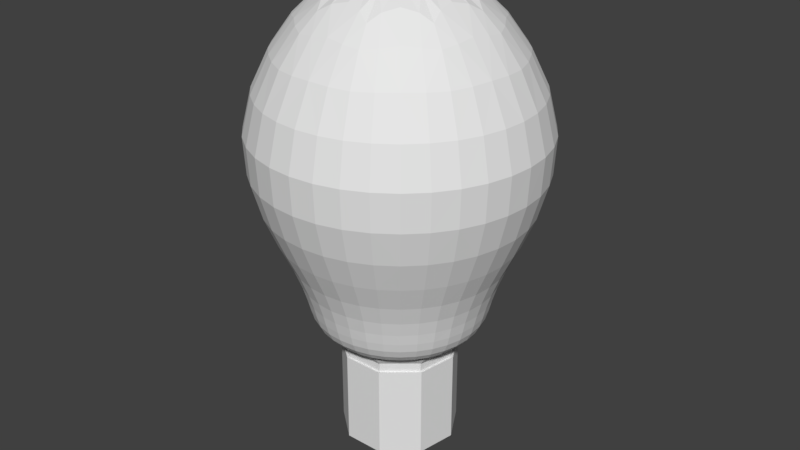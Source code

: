 # Source: Lightbulb.blend  (saved by Blender 2.78.0; exported with 4.5.12 LTS)
import bpy
from mathutils import Matrix  # noqa: F401  (used for matrix-valued properties, if any)

bpy.ops.wm.read_factory_settings(use_empty=True)
scene = bpy.context.scene
scene.name = 'Scene'

# ---- collections
col_collection_1 = bpy.data.collections.new('Collection 1'); scene.collection.children.link(col_collection_1)

# ---- world
world_world = bpy.data.worlds.new('World'); scene.world = world_world
world_world.color = (0.05088, 0.05088, 0.05088)
world_world.use_sun_shadow = False
world_world.sun_shadow_jitter_overblur = 0.0
world_world.cycles.sampling_method = 'MANUAL'

# ---- meshes
me_cylinder_001 = bpy.data.meshes.new('Cylinder.001')
me_cylinder_001.from_pydata([(0.5678, 1.56, 3.077), (0.2868, 1.644, 3.07), (0.4527, 1.244, 3.522), (0.8371, 1.444, 3.07), (0.6562, 1.803, 2.553), (0.333, 1.89, 2.553), (0.2245, 1.339, 3.493), (0.6885, 1.17, 3.493), (0.9599, 1.662, 2.553), (1.438, 0.83, 3.077), (1.277, 1.075, 3.07), (1.146, 0.6618, 3.522), (1.569, 0.5679, 3.07), (1.662, 0.9593, 2.553), (1.47, 1.234, 2.553), (1.032, 0.8812, 3.493), (1.279, 0.4535, 3.493), (1.804, 0.6561, 2.553), (1.635, -0.2883, 3.077), (1.669, 0.003077, 3.07), (1.303, -0.2298, 3.522), (1.567, -0.5737, 3.07), (1.889, -0.3332, 2.553), (1.919, 0.000327, 2.553), (1.357, 0.0114, 3.493), (1.272, -0.4749, 3.493), (1.803, -0.6567, 2.553), (1.067, -1.272, 3.077), (1.28, -1.07, 3.07), (0.8508, -1.014, 3.522), (0.8318, -1.447, 3.07), (1.233, -1.47, 2.553), (1.47, -1.233, 2.553), (1.047, -0.8637, 3.493), (0.6688, -1.181, 3.493), (0.9594, -1.662, 2.553), (-3.002e-07, -1.66, 3.077), (0.2928, -1.643, 3.07), (-2.496e-07, -1.324, 3.522), (-0.2928, -1.643, 3.07), (-3.502e-07, -1.919, 2.553), (0.3336, -1.89, 2.553), (0.2469, -1.335, 3.493), (-0.2469, -1.335, 3.493), (-0.3336, -1.89, 2.553), (-1.067, -1.272, 3.077), (-0.8318, -1.447, 3.07), (-0.8508, -1.014, 3.522), (-1.28, -1.07, 3.07), (-1.233, -1.47, 2.553), (-0.9594, -1.662, 2.553), (-0.6688, -1.181, 3.493), (-1.047, -0.8637, 3.493), (-1.47, -1.233, 2.553), (-1.635, -0.2883, 3.077), (-1.567, -0.5737, 3.07), (-1.303, -0.2298, 3.522), (-1.669, 0.003078, 3.07), (-1.889, -0.3332, 2.553), (-1.803, -0.6567, 2.553), (-1.272, -0.4749, 3.493), (-1.357, 0.0114, 3.493), (-1.919, 0.0003272, 2.553), (-5.225e-08, -2.999e-08, 4.21), (0.1917, 0.5266, 4.064), (-0.1917, 0.5266, 4.064), (-0.4853, 0.2802, 4.064), (-0.5519, -0.09731, 4.064), (-0.3602, -0.4293, 4.064), (-1.341e-07, -0.5604, 4.064), (0.3602, -0.4293, 4.064), (0.5519, -0.09731, 4.064), (0.4853, 0.2802, 4.064), (0.4585, 0.5464, 3.999), (-2.98e-08, 0.7133, 3.999), (-0.4585, 0.5464, 3.999), (-0.7025, 0.1239, 3.999), (-0.6178, -0.3567, 3.999), (-0.244, -0.6703, 3.999), (0.244, -0.6703, 3.999), (0.6178, -0.3567, 3.999), (0.7025, 0.1239, 3.999), (-1.438, 0.83, 3.077), (-1.569, 0.5679, 3.07), (-1.146, 0.6618, 3.522), (-1.277, 1.075, 3.07), (-1.662, 0.9593, 2.553), (-1.804, 0.6561, 2.553), (-1.279, 0.4535, 3.493), (-1.032, 0.8812, 3.493), (-1.47, 1.234, 2.553), (-0.5678, 1.56, 3.077), (-0.8371, 1.444, 3.07), (-0.4527, 1.244, 3.522), (-0.2868, 1.644, 3.07), (-0.6562, 1.803, 2.553), (-0.9599, 1.662, 2.553), (-0.6885, 1.17, 3.493), (-0.2245, 1.339, 3.493), (-0.333, 1.89, 2.553), (-6.144e-08, -1.84e-08, -1.148), (0.1572, 0.432, -1.121), (0.3981, 0.2298, -1.121), (0.4527, -0.07983, -1.121), (0.2955, -0.3521, -1.121), (-1.267e-07, -0.4597, -1.121), (-0.2955, -0.3521, -1.121), (-0.4527, -0.07983, -1.121), (-0.3981, 0.2298, -1.121), (-0.1572, 0.432, -1.121), (-3.725e-08, 0.5778, -1.109), (0.3714, 0.4426, -1.109), (0.569, 0.1003, -1.109), (0.5004, -0.2889, -1.109), (0.1976, -0.543, -1.109), (-0.1976, -0.543, -1.109), (-0.5004, -0.2889, -1.109), (-0.569, 0.1003, -1.109), (-0.3714, 0.4426, -1.109), (-0.6446, 1.771, 0.9547), (-0.9431, 1.633, 0.9547), (-0.6922, 1.902, 1.46), (-0.3271, 1.857, 0.9547), (-0.5801, 1.594, 0.5028), (-0.8486, 1.469, 0.5028), (-1.013, 1.753, 1.46), (-0.3512, 1.994, 1.46), (-0.2944, 1.671, 0.5028), (-1.632, 0.9424, 0.9547), (-1.772, 0.6446, 0.9547), (-1.753, 1.012, 1.46), (-1.444, 1.212, 0.9547), (-1.469, 0.848, 0.5028), (-1.595, 0.5801, 0.5028), (-1.903, 0.6922, 1.46), (-1.551, 1.302, 1.46), (-1.3, 1.091, 0.5028), (-1.856, -0.3273, 0.9547), (-1.772, -0.6452, 0.9547), (-1.993, -0.3514, 1.46), (-1.886, 0.0003214, 0.9547), (-1.67, -0.2945, 0.5028), (-1.594, -0.5806, 0.5028), (-1.902, -0.6928, 1.46), (-2.025, 0.0003452, 1.46), (-1.697, 0.0002893, 0.5028), (-1.212, -1.444, 0.9547), (-0.9425, -1.633, 0.9547), (-1.301, -1.55, 1.46), (-1.445, -1.212, 0.9547), (-1.09, -1.299, 0.5028), (-0.8481, -1.47, 0.5028), (-1.012, -1.754, 1.46), (-1.551, -1.301, 1.46), (-1.3, -1.09, 0.5028), (-3.547e-07, -1.885, 0.9547), (0.3277, -1.857, 0.9547), (-3.725e-07, -2.024, 1.46), (-0.3277, -1.857, 0.9547), (-3.204e-07, -1.696, 0.5028), (0.2949, -1.671, 0.5028), (0.3519, -1.994, 1.46), (-0.3519, -1.994, 1.46), (-0.2949, -1.671, 0.5028), (1.212, -1.444, 0.9547), (1.445, -1.212, 0.9547), (1.301, -1.55, 1.46), (0.9425, -1.633, 0.9547), (1.09, -1.299, 0.5028), (1.3, -1.09, 0.5028), (1.551, -1.301, 1.46), (1.012, -1.754, 1.46), (0.8481, -1.47, 0.5028), (1.856, -0.3273, 0.9547), (1.886, 0.0003213, 0.9547), (1.993, -0.3514, 1.46), (1.772, -0.6452, 0.9547), (1.67, -0.2945, 0.5028), (1.697, 0.0002891, 0.5028), (2.025, 0.000345, 1.46), (1.902, -0.6928, 1.46), (1.594, -0.5806, 0.5028), (1.632, 0.9424, 0.9547), (1.444, 1.212, 0.9547), (1.753, 1.012, 1.46), (1.772, 0.6446, 0.9547), (1.469, 0.848, 0.5028), (1.3, 1.091, 0.5028), (1.551, 1.302, 1.46), (1.903, 0.6922, 1.46), (1.595, 0.5801, 0.5028), (0.6446, 1.771, 0.9547), (0.3271, 1.857, 0.9547), (0.6922, 1.902, 1.46), (0.9431, 1.633, 0.9547), (0.5801, 1.594, 0.5028), (0.2944, 1.671, 0.5028), (0.3512, 1.994, 1.46), (1.013, 1.753, 1.46), (0.8486, 1.469, 0.5028), (0.4575, 1.257, -0.388), (0.2321, 1.318, -0.388), (0.4803, 1.32, -0.1681), (0.6693, 1.159, -0.388), (0.4427, 1.216, -0.5571), (0.2246, 1.275, -0.5571), (0.2437, 1.384, -0.1681), (0.7026, 1.216, -0.1681), (0.6476, 1.121, -0.5571), (1.158, 0.6688, -0.388), (1.025, 0.8603, -0.388), (1.216, 0.7021, -0.1681), (1.258, 0.4575, -0.388), (1.121, 0.6472, -0.5571), (0.9918, 0.8325, -0.5571), (1.076, 0.9032, -0.1681), (1.32, 0.4803, -0.1681), (1.217, 0.4427, -0.5571), (1.317, -0.2323, -0.388), (1.338, 0.000228, -0.388), (1.383, -0.2439, -0.1681), (1.257, -0.4579, -0.388), (1.275, -0.2248, -0.5571), (1.295, 0.0002206, -0.5571), (1.405, 0.0002394, -0.1681), (1.32, -0.4807, -0.1681), (1.217, -0.4431, -0.5571), (0.8598, -1.025, -0.388), (1.025, -0.86, -0.388), (0.9027, -1.076, -0.1681), (0.6689, -1.159, -0.388), (0.832, -0.9915, -0.5571), (0.992, -0.8321, -0.5571), (1.076, -0.9028, -0.1681), (0.7022, -1.217, -0.1681), (0.6472, -1.121, -0.5571), (-2.502e-07, -1.338, -0.388), (0.2326, -1.318, -0.388), (-2.645e-07, -1.404, -0.1681), (-0.2326, -1.318, -0.388), (-2.459e-07, -1.294, -0.5571), (0.2251, -1.275, -0.5571), (0.2442, -1.383, -0.1681), (-0.2442, -1.383, -0.1681), (-0.2251, -1.275, -0.5571), (-0.8598, -1.025, -0.388), (-0.6689, -1.159, -0.388), (-0.9027, -1.076, -0.1681), (-1.025, -0.86, -0.388), (-0.832, -0.9915, -0.5571), (-0.6472, -1.121, -0.5571), (-0.7022, -1.217, -0.1681), (-1.076, -0.9028, -0.1681), (-0.992, -0.8321, -0.5571), (-1.317, -0.2323, -0.388), (-1.257, -0.4579, -0.388), (-1.383, -0.2439, -0.1681), (-1.338, 0.0002281, -0.388), (-1.275, -0.2248, -0.5571), (-1.217, -0.4431, -0.5571), (-1.32, -0.4807, -0.1681), (-1.405, 0.0002395, -0.1681), (-1.295, 0.0002207, -0.5571), (-1.158, 0.6688, -0.388), (-1.258, 0.4575, -0.388), (-1.216, 0.7021, -0.1681), (-1.025, 0.8603, -0.388), (-1.121, 0.6472, -0.5571), (-1.217, 0.4427, -0.5571), (-1.32, 0.4803, -0.1681), (-1.076, 0.9032, -0.1681), (-0.9918, 0.8325, -0.5571), (-0.4575, 1.257, -0.388), (-0.6693, 1.159, -0.388), (-0.4803, 1.32, -0.1681), (-0.2321, 1.318, -0.388), (-0.4427, 1.216, -0.5571), (-0.6476, 1.121, -0.5571), (-0.7026, 1.216, -0.1681), (-0.2437, 1.384, -0.1681), (-0.2246, 1.275, -0.5571), (-0.3732, 1.025, -0.931), (-0.5496, 0.9485, -0.9297), (-0.4067, 1.117, -0.8214), (-0.1887, 1.08, -0.9297), (-0.3233, 0.8883, -1.019), (-0.4875, 0.8316, -1.013), (-0.5949, 1.03, -0.8214), (-0.2063, 1.171, -0.8214), (-0.1612, 0.9504, -1.013), (-0.945, 0.5456, -0.931), (-1.031, 0.3733, -0.9297), (-1.03, 0.5945, -0.8214), (-0.8386, 0.706, -0.9297), (-0.8186, 0.4726, -1.019), (-0.908, 0.3237, -1.013), (-1.118, 0.4066, -0.8214), (-0.9111, 0.7647, -0.8214), (-0.7343, 0.6245, -1.013), (-1.075, -0.1895, -0.931), (-1.03, -0.3766, -0.9297), (-1.171, -0.2065, -0.8214), (-1.096, 0.001729, -0.9297), (-0.9309, -0.1641, -1.019), (-0.9036, -0.3356, -1.013), (-1.118, -0.407, -0.8214), (-1.189, 0.0002028, -0.8214), (-0.9639, 0.006332, -1.013), (-0.7014, -0.8359, -0.931), (-0.5466, -0.9502, -0.9297), (-0.7643, -0.9108, -0.8214), (-0.8409, -0.7033, -0.9297), (-0.6076, -0.7241, -1.019), (-0.4765, -0.838, -1.013), (-0.5946, -1.03, -0.8214), (-0.9113, -0.7644, -0.8214), (-0.7425, -0.6148, -1.013), (-2.229e-07, -1.091, -0.931), (0.1921, -1.079, -0.9297), (-2.347e-07, -1.189, -0.8214), (-0.1921, -1.079, -0.9297), (-2.012e-07, -0.9453, -1.019), (0.1736, -0.9482, -1.013), (0.2067, -1.171, -0.8214), (-0.2067, -1.171, -0.8214), (-0.1736, -0.9482, -1.013), (0.7014, -0.8359, -0.931), (0.8409, -0.7033, -0.9297), (0.7643, -0.9108, -0.8214), (0.5466, -0.9502, -0.9297), (0.6076, -0.7241, -1.019), (0.7425, -0.6148, -1.013), (0.9113, -0.7644, -0.8214), (0.5946, -1.03, -0.8214), (0.4765, -0.838, -1.013), (1.075, -0.1895, -0.931), (1.096, 0.001729, -0.9297), (1.171, -0.2065, -0.8214), (1.03, -0.3766, -0.9297), (0.9309, -0.1641, -1.019), (0.9639, 0.006332, -1.013), (1.189, 0.0002027, -0.8214), (1.118, -0.407, -0.8214), (0.9036, -0.3356, -1.013), (0.945, 0.5456, -0.931), (0.8386, 0.706, -0.9297), (1.03, 0.5945, -0.8214), (1.031, 0.3733, -0.9297), (0.8186, 0.4726, -1.019), (0.7343, 0.6245, -1.013), (0.9111, 0.7647, -0.8214), (1.118, 0.4066, -0.8214), (0.908, 0.3237, -1.013), (0.3732, 1.025, -0.931), (0.1887, 1.08, -0.9297), (0.4067, 1.117, -0.8214), (0.5496, 0.9485, -0.9297), (0.3233, 0.8883, -1.019), (0.1612, 0.9504, -1.013), (0.2063, 1.171, -0.8214), (0.5949, 1.03, -0.8214), (0.4875, 0.8316, -1.013), (0.1047, 0.783, -1.073), (0.2527, 0.6943, -1.082), (0.4231, 0.6671, -1.073), (0.5502, 0.8629, 3.809), (0.3232, 0.8881, 3.86), (0.1331, 1.015, 3.809), (-7.451e-09, 1.92, 2.553), (-9.313e-10, 1.678, 3.063), (-7.451e-09, 1.391, 3.465), (0.765, 0.9117, -0.8214), (0.708, 0.8438, -0.9284), (0.6318, 0.7529, -1.008), (0.5835, 0.5326, -1.073), (0.6399, 0.3694, -1.082), (0.753, 0.239, -1.073), (0.9762, 0.3073, 3.809), (0.8185, 0.4726, 3.86), (0.7542, 0.6917, 3.809), (1.172, 0.2067, -0.8214), (1.085, 0.1913, -0.9284), (0.9679, 0.1707, -1.008), (0.7893, 0.0329, -1.073), (0.7276, -0.1283, -1.082), (0.7305, -0.3009, -1.073), (0.9453, -0.392, 3.809), (0.9308, -0.1641, 3.86), (1.022, 0.04508, 3.809), (1.031, -0.5951, -0.8214), (0.9539, -0.5507, -0.9284), (0.8512, -0.4914, -1.008), (0.6258, -0.4822, -1.073), (0.4749, -0.566, -1.082), (0.3662, -0.7, -1.073), (0.4722, -0.908, 3.809), (0.6075, -0.724, 3.86), (0.8122, -0.6227, 3.809), (0.4071, -1.118, -0.8214), (0.3767, -1.035, -0.9284), (0.3361, -0.9236, -1.008), (0.1695, -0.7716, -1.073), (-1.662e-07, -0.7388, -1.082), (-0.1695, -0.7716, -1.073), (-0.2219, -0.999, 3.809), (-1.943e-07, -0.9451, 3.86), (0.2219, -0.999, 3.809), (-0.4071, -1.118, -0.8214), (-0.3767, -1.035, -0.9284), (-0.3361, -0.9236, -1.008), (-0.3662, -0.7, -1.073), (-0.4749, -0.566, -1.082), (-0.6258, -0.4822, -1.073), (-0.8122, -0.6227, 3.809), (-0.6075, -0.724, 3.86), (-0.4722, -0.908, 3.809), (-1.031, -0.5951, -0.8214), (-0.9539, -0.5507, -0.9284), (-0.8512, -0.4914, -1.008), (-0.7305, -0.3009, -1.073), (-0.7276, -0.1283, -1.082), (-0.7893, 0.0329, -1.073), (-1.022, 0.04508, 3.809), (-0.9308, -0.1641, 3.86), (-0.9453, -0.392, 3.809), (-1.172, 0.2067, -0.8214), (-1.085, 0.1913, -0.9284), (-0.9679, 0.1707, -1.008), (-0.753, 0.239, -1.073), (-0.6399, 0.3694, -1.082), (-0.5835, 0.5326, -1.073), (-0.7542, 0.6917, 3.809), (-0.8185, 0.4726, 3.86), (-0.9762, 0.3073, 3.809), (-0.765, 0.9117, -0.8214), (-0.708, 0.8438, -0.9284), (-0.6318, 0.7529, -1.008), (-0.4231, 0.6671, -1.073), (-0.2527, 0.6943, -1.082), (-0.1047, 0.783, -1.073), (-0.1331, 1.015, 3.809), (-0.3232, 0.8881, 3.86), (-0.5502, 0.8629, 3.809), (-1.49e-08, 1.698, 0.5028), (-1.118e-08, 1.887, 0.9547), (-7.451e-09, 2.026, 1.46), (0.8943, 1.066, 3.465), (1.079, 1.286, 3.063), (1.234, 1.471, 2.553), (1.37, 0.2416, 3.465), (1.653, 0.2914, 3.063), (1.891, 0.3335, 2.553), (1.205, -0.6956, 3.465), (1.453, -0.8391, 3.063), (1.663, -0.9602, 2.553), (0.4758, -1.307, 3.465), (0.574, -1.577, 3.063), (0.6568, -1.805, 2.553), (-0.4758, -1.307, 3.465), (-0.574, -1.577, 3.063), (-0.6568, -1.805, 2.553), (-1.205, -0.6956, 3.465), (-1.453, -0.8391, 3.063), (-1.663, -0.9602, 2.553), (-1.37, 0.2416, 3.465), (-1.653, 0.2914, 3.063), (-1.891, 0.3335, 2.553), (-0.8943, 1.066, 3.465), (-1.079, 1.286, 3.063), (-1.234, 1.471, 2.553), (-1.028, 1.78, 1.999), (-0.7027, 1.931, 1.999), (-0.3566, 2.024, 1.999), (-1.932, 0.7027, 1.999), (-1.779, 1.027, 1.999), (-1.574, 1.322, 1.999), (-1.931, -0.7033, 1.999), (-2.023, -0.3568, 1.999), (-2.055, 0.0003504, 1.999), (-1.027, -1.78, 1.999), (-1.321, -1.574, 1.999), (-1.575, -1.321, 1.999), (0.3573, -2.024, 1.999), (-3.767e-07, -2.055, 1.999), (-0.3573, -2.024, 1.999), (1.575, -1.321, 1.999), (1.321, -1.574, 1.999), (1.027, -1.78, 1.999), (2.055, 0.0003502, 1.999), (2.023, -0.3568, 1.999), (1.931, -0.7033, 1.999), (1.574, 1.322, 1.999), (1.779, 1.027, 1.999), (1.932, 0.7027, 1.999), (0.3566, 2.024, 1.999), (0.7027, 1.931, 1.999), (1.028, 1.78, 1.999), (1.302, 1.552, 1.46), (1.213, 1.445, 0.9547), (1.091, 1.301, 0.5028), (1.995, 0.3518, 1.46), (1.858, 0.3276, 0.9547), (1.672, 0.2948, 0.5028), (1.755, -1.013, 1.46), (1.634, -0.9434, 0.9547), (1.47, -0.8489, 0.5028), (0.6929, -1.904, 1.46), (0.6453, -1.773, 0.9547), (0.5807, -1.595, 0.5028), (-0.6929, -1.904, 1.46), (-0.6453, -1.773, 0.9547), (-0.5807, -1.595, 0.5028), (-1.755, -1.013, 1.46), (-1.634, -0.9434, 0.9547), (-1.47, -0.8489, 0.5028), (-1.995, 0.3518, 1.46), (-1.858, 0.3276, 0.9547), (-1.672, 0.2948, 0.5028), (-1.302, 1.552, 1.46), (-1.213, 1.445, 0.9547), (-1.091, 1.301, 0.5028), (-1.49e-08, 1.296, -0.5571), (-1.49e-08, 1.339, -0.388), (-1.863e-08, 1.406, -0.1681), (0.2632, 1.494, 0.1223), (0.5186, 1.425, 0.1223), (0.7587, 1.314, 0.1223), (1.162, 0.9753, 0.1223), (1.313, 0.7582, 0.1223), (1.426, 0.5186, 0.1223), (1.517, 0.0002585, 0.1223), (1.493, -0.2633, 0.1223), (1.425, -0.5191, 0.1223), (1.162, -0.9749, 0.1223), (0.9747, -1.162, 0.1223), (0.7583, -1.314, 0.1223), (0.2637, -1.494, 0.1223), (-2.845e-07, -1.516, 0.1223), (-0.2637, -1.494, 0.1223), (-0.7583, -1.314, 0.1223), (-0.9747, -1.162, 0.1223), (-1.162, -0.9749, 0.1223), (-1.425, -0.5191, 0.1223), (-1.493, -0.2633, 0.1223), (-1.517, 0.0002586, 0.1223), (-1.426, 0.5186, 0.1223), (-1.313, 0.7582, 0.1223), (-1.162, 0.9753, 0.1223), (-0.7587, 1.314, 0.1223), (-0.5186, 1.425, 0.1223), (-0.2632, 1.494, 0.1223), (0.9036, 1.077, -0.1681), (0.8607, 1.026, -0.388), (0.8328, 0.9925, -0.5571), (1.384, 0.2441, -0.1681), (1.319, 0.2325, -0.388), (1.276, 0.225, -0.5571), (1.217, -0.7028, -0.1681), (1.16, -0.6695, -0.388), (1.122, -0.6478, -0.5571), (0.4808, -1.321, -0.1681), (0.458, -1.258, -0.388), (0.4431, -1.218, -0.5571), (-0.4808, -1.321, -0.1681), (-0.458, -1.258, -0.388), (-0.4431, -1.218, -0.5571), (-1.217, -0.7028, -0.1681), (-1.16, -0.6695, -0.388), (-1.122, -0.6478, -0.5571), (-1.384, 0.2441, -0.1681), (-1.319, 0.2325, -0.388), (-1.276, 0.225, -0.5571), (-0.9036, 1.077, -0.1681), (-0.8607, 1.026, -0.388), (-0.8328, 0.9925, -0.5571), (-2.235e-08, 0.9828, -1.008), (-2.049e-08, 1.101, -0.9284), (-1.863e-08, 1.19, -0.8214), (-0.6265, 1.085, -0.695), (-0.4283, 1.177, -0.695), (-0.2173, 1.234, -0.695), (-1.177, 0.4282, -0.695), (-1.084, 0.6261, -0.695), (-0.9595, 0.8054, -0.695), (-1.177, -0.4286, -0.695), (-1.233, -0.2174, -0.695), (-1.253, 0.0002135, -0.695), (-0.6261, -1.085, -0.695), (-0.8049, -0.9592, -0.695), (-0.9597, -0.805, -0.695), (0.2177, -1.234, -0.695), (-2.426e-07, -1.252, -0.695), (-0.2177, -1.234, -0.695), (0.9597, -0.805, -0.695), (0.8049, -0.9592, -0.695), (0.6261, -1.085, -0.695), (1.253, 0.0002134, -0.695), (1.233, -0.2174, -0.695), (1.177, -0.4286, -0.695), (0.9595, 0.8054, -0.695), (1.084, 0.6261, -0.695), (1.177, 0.4282, -0.695), (0.2173, 1.234, -0.695), (0.4283, 1.177, -0.695), (0.6265, 1.085, -0.695), (-2.71e-08, 0.8574, -1.053), (-1.766e-08, 1.144, 3.705), (0.5512, 0.6568, -1.053), (0.7351, 0.876, 3.705), (0.8444, 0.1489, -1.053), (1.126, 0.1986, 3.705), (0.7426, -0.4287, -1.053), (0.9903, -0.5718, 3.705), (0.2933, -0.8057, -1.053), (0.3911, -1.075, 3.705), (-0.2933, -0.8057, -1.053), (-0.3911, -1.075, 3.705), (-0.7426, -0.4287, -1.053), (-0.9903, -0.5718, 3.705), (-0.8444, 0.1489, -1.053), (-1.126, 0.1986, 3.705), (-0.5512, 0.6568, -1.053), (-0.7351, 0.876, 3.705), (-2.579e-09, 2.057, 1.999), (1.322, 1.576, 1.999), (2.026, 0.3572, 1.999), (1.781, -1.028, 1.999), (0.7035, -1.933, 1.999), (-0.7035, -1.933, 1.999), (-1.781, -1.028, 1.999), (-2.026, 0.3572, 1.999), (-1.322, 1.576, 1.999), (0.9757, 1.163, 0.1223), (1.495, 0.2636, 0.1223), (1.315, -0.759, 0.1223), (0.5192, -1.426, 0.1223), (-0.5192, -1.426, 0.1223), (-1.315, -0.759, 0.1223), (-1.495, 0.2636, 0.1223), (-0.9757, 1.163, 0.1223), (-1.652e-08, 1.518, 0.1223), (0.8057, 0.9602, -0.695), (1.234, 0.2177, -0.695), (1.086, -0.6267, -0.695), (0.4287, -1.178, -0.695), (-0.4287, -1.178, -0.695), (-1.086, -0.6267, -0.695), (-1.234, 0.2177, -0.695), (-0.8057, 0.9602, -0.695), (-1.716e-08, 1.253, -0.695)], [], [(0, 4, 5, 1), (1, 5, 368, 369), (4, 495, 494, 5), (5, 494, 623, 368), (0, 1, 6, 2), (2, 6, 367, 366), (1, 369, 370, 6), (6, 370, 606, 367), (0, 2, 7, 3), (3, 7, 446, 447), (2, 366, 365, 7), (7, 365, 608, 446), (0, 3, 8, 4), (4, 8, 496, 495), (3, 447, 448, 8), (8, 448, 624, 496), (9, 13, 14, 10), (10, 14, 448, 447), (13, 492, 491, 14), (14, 491, 624, 448), (9, 10, 15, 11), (11, 15, 379, 378), (10, 447, 446, 15), (15, 446, 608, 379), (9, 11, 16, 12), (12, 16, 449, 450), (11, 378, 377, 16), (16, 377, 610, 449), (9, 12, 17, 13), (13, 17, 493, 492), (12, 450, 451, 17), (17, 451, 625, 493), (18, 22, 23, 19), (19, 23, 451, 450), (22, 489, 488, 23), (23, 488, 625, 451), (18, 19, 24, 20), (20, 24, 388, 387), (19, 450, 449, 24), (24, 449, 610, 388), (18, 20, 25, 21), (21, 25, 452, 453), (20, 387, 386, 25), (25, 386, 612, 452), (18, 21, 26, 22), (22, 26, 490, 489), (21, 453, 454, 26), (26, 454, 626, 490), (27, 31, 32, 28), (28, 32, 454, 453), (31, 486, 485, 32), (32, 485, 626, 454), (27, 28, 33, 29), (29, 33, 397, 396), (28, 453, 452, 33), (33, 452, 612, 397), (27, 29, 34, 30), (30, 34, 455, 456), (29, 396, 395, 34), (34, 395, 614, 455), (27, 30, 35, 31), (31, 35, 487, 486), (30, 456, 457, 35), (35, 457, 627, 487), (36, 40, 41, 37), (37, 41, 457, 456), (40, 483, 482, 41), (41, 482, 627, 457), (36, 37, 42, 38), (38, 42, 406, 405), (37, 456, 455, 42), (42, 455, 614, 406), (36, 38, 43, 39), (39, 43, 458, 459), (38, 405, 404, 43), (43, 404, 616, 458), (36, 39, 44, 40), (40, 44, 484, 483), (39, 459, 460, 44), (44, 460, 628, 484), (45, 49, 50, 46), (46, 50, 460, 459), (49, 480, 479, 50), (50, 479, 628, 460), (45, 46, 51, 47), (47, 51, 415, 414), (46, 459, 458, 51), (51, 458, 616, 415), (45, 47, 52, 48), (48, 52, 461, 462), (47, 414, 413, 52), (52, 413, 618, 461), (45, 48, 53, 49), (49, 53, 481, 480), (48, 462, 463, 53), (53, 463, 629, 481), (54, 58, 59, 55), (55, 59, 463, 462), (58, 477, 476, 59), (59, 476, 629, 463), (54, 55, 60, 56), (56, 60, 424, 423), (55, 462, 461, 60), (60, 461, 618, 424), (54, 56, 61, 57), (57, 61, 464, 465), (56, 423, 422, 61), (61, 422, 620, 464), (54, 57, 62, 58), (58, 62, 478, 477), (57, 465, 466, 62), (62, 466, 630, 478), (63, 72, 73, 64), (64, 73, 365, 366), (72, 378, 379, 73), (73, 379, 608, 365), (63, 64, 74, 65), (65, 74, 440, 441), (64, 366, 367, 74), (74, 367, 606, 440), (63, 65, 75, 66), (66, 75, 431, 432), (65, 441, 442, 75), (75, 442, 622, 431), (63, 66, 76, 67), (67, 76, 422, 423), (66, 432, 433, 76), (76, 433, 620, 422), (63, 67, 77, 68), (68, 77, 413, 414), (67, 423, 424, 77), (77, 424, 618, 413), (63, 68, 78, 69), (69, 78, 404, 405), (68, 414, 415, 78), (78, 415, 616, 404), (63, 69, 79, 70), (70, 79, 395, 396), (69, 405, 406, 79), (79, 406, 614, 395), (63, 70, 80, 71), (71, 80, 386, 387), (70, 396, 397, 80), (80, 397, 612, 386), (63, 71, 81, 72), (72, 81, 377, 378), (71, 387, 388, 81), (81, 388, 610, 377), (82, 86, 87, 83), (83, 87, 466, 465), (86, 474, 473, 87), (87, 473, 630, 466), (82, 83, 88, 84), (84, 88, 433, 432), (83, 465, 464, 88), (88, 464, 620, 433), (82, 84, 89, 85), (85, 89, 467, 468), (84, 432, 431, 89), (89, 431, 622, 467), (82, 85, 90, 86), (86, 90, 475, 474), (85, 468, 469, 90), (90, 469, 631, 475), (91, 95, 96, 92), (92, 96, 469, 468), (95, 471, 470, 96), (96, 470, 631, 469), (91, 92, 97, 93), (93, 97, 442, 441), (92, 468, 467, 97), (97, 467, 622, 442), (91, 93, 98, 94), (94, 98, 370, 369), (93, 441, 440, 98), (98, 440, 606, 370), (91, 94, 99, 95), (95, 99, 472, 471), (94, 369, 368, 99), (99, 368, 623, 472), (100, 109, 110, 101), (101, 110, 362, 363), (109, 438, 439, 110), (110, 439, 605, 362), (100, 101, 111, 102), (102, 111, 374, 375), (101, 363, 364, 111), (111, 364, 607, 374), (100, 102, 112, 103), (103, 112, 383, 384), (102, 375, 376, 112), (112, 376, 609, 383), (100, 103, 113, 104), (104, 113, 392, 393), (103, 384, 385, 113), (113, 385, 611, 392), (100, 104, 114, 105), (105, 114, 401, 402), (104, 393, 394, 114), (114, 394, 613, 401), (100, 105, 115, 106), (106, 115, 410, 411), (105, 402, 403, 115), (115, 403, 615, 410), (100, 106, 116, 107), (107, 116, 419, 420), (106, 411, 412, 116), (116, 412, 617, 419), (100, 107, 117, 108), (108, 117, 428, 429), (107, 420, 421, 117), (117, 421, 619, 428), (100, 108, 118, 109), (109, 118, 437, 438), (108, 429, 430, 118), (118, 430, 621, 437), (119, 123, 124, 120), (120, 124, 520, 519), (123, 549, 548, 124), (124, 548, 639, 520), (119, 120, 125, 121), (121, 125, 470, 471), (120, 519, 518, 125), (125, 518, 631, 470), (119, 121, 126, 122), (122, 126, 445, 444), (121, 471, 472, 126), (126, 472, 623, 445), (119, 122, 127, 123), (123, 127, 550, 549), (122, 444, 443, 127), (127, 443, 640, 550), (128, 132, 133, 129), (129, 133, 517, 516), (132, 546, 545, 133), (133, 545, 638, 517), (128, 129, 134, 130), (130, 134, 473, 474), (129, 516, 515, 134), (134, 515, 630, 473), (128, 130, 135, 131), (131, 135, 518, 519), (130, 474, 475, 135), (135, 475, 631, 518), (128, 131, 136, 132), (132, 136, 547, 546), (131, 519, 520, 136), (136, 520, 639, 547), (137, 141, 142, 138), (138, 142, 514, 513), (141, 543, 542, 142), (142, 542, 637, 514), (137, 138, 143, 139), (139, 143, 476, 477), (138, 513, 512, 143), (143, 512, 629, 476), (137, 139, 144, 140), (140, 144, 515, 516), (139, 477, 478, 144), (144, 478, 630, 515), (137, 140, 145, 141), (141, 145, 544, 543), (140, 516, 517, 145), (145, 517, 638, 544), (146, 150, 151, 147), (147, 151, 511, 510), (150, 540, 539, 151), (151, 539, 636, 511), (146, 147, 152, 148), (148, 152, 479, 480), (147, 510, 509, 152), (152, 509, 628, 479), (146, 148, 153, 149), (149, 153, 512, 513), (148, 480, 481, 153), (153, 481, 629, 512), (146, 149, 154, 150), (150, 154, 541, 540), (149, 513, 514, 154), (154, 514, 637, 541), (155, 159, 160, 156), (156, 160, 508, 507), (159, 537, 536, 160), (160, 536, 635, 508), (155, 156, 161, 157), (157, 161, 482, 483), (156, 507, 506, 161), (161, 506, 627, 482), (155, 157, 162, 158), (158, 162, 509, 510), (157, 483, 484, 162), (162, 484, 628, 509), (155, 158, 163, 159), (159, 163, 538, 537), (158, 510, 511, 163), (163, 511, 636, 538), (164, 168, 169, 165), (165, 169, 505, 504), (168, 534, 533, 169), (169, 533, 634, 505), (164, 165, 170, 166), (166, 170, 485, 486), (165, 504, 503, 170), (170, 503, 626, 485), (164, 166, 171, 167), (167, 171, 506, 507), (166, 486, 487, 171), (171, 487, 627, 506), (164, 167, 172, 168), (168, 172, 535, 534), (167, 507, 508, 172), (172, 508, 635, 535), (173, 177, 178, 174), (174, 178, 502, 501), (177, 531, 530, 178), (178, 530, 633, 502), (173, 174, 179, 175), (175, 179, 488, 489), (174, 501, 500, 179), (179, 500, 625, 488), (173, 175, 180, 176), (176, 180, 503, 504), (175, 489, 490, 180), (180, 490, 626, 503), (173, 176, 181, 177), (177, 181, 532, 531), (176, 504, 505, 181), (181, 505, 634, 532), (182, 186, 187, 183), (183, 187, 499, 498), (186, 528, 527, 187), (187, 527, 632, 499), (182, 183, 188, 184), (184, 188, 491, 492), (183, 498, 497, 188), (188, 497, 624, 491), (182, 184, 189, 185), (185, 189, 500, 501), (184, 492, 493, 189), (189, 493, 625, 500), (182, 185, 190, 186), (186, 190, 529, 528), (185, 501, 502, 190), (190, 502, 633, 529), (191, 195, 196, 192), (192, 196, 443, 444), (195, 525, 524, 196), (196, 524, 640, 443), (191, 192, 197, 193), (193, 197, 494, 495), (192, 444, 445, 197), (197, 445, 623, 494), (191, 193, 198, 194), (194, 198, 497, 498), (193, 495, 496, 198), (198, 496, 624, 497), (191, 194, 199, 195), (195, 199, 526, 525), (194, 498, 499, 199), (199, 499, 632, 526), (200, 204, 205, 201), (201, 205, 521, 522), (204, 603, 602, 205), (205, 602, 649, 521), (200, 201, 206, 202), (202, 206, 524, 525), (201, 522, 523, 206), (206, 523, 640, 524), (200, 202, 207, 203), (203, 207, 551, 552), (202, 525, 526, 207), (207, 526, 632, 551), (200, 203, 208, 204), (204, 208, 604, 603), (203, 552, 553, 208), (208, 553, 641, 604), (209, 213, 214, 210), (210, 214, 553, 552), (213, 600, 599, 214), (214, 599, 641, 553), (209, 210, 215, 211), (211, 215, 527, 528), (210, 552, 551, 215), (215, 551, 632, 527), (209, 211, 216, 212), (212, 216, 554, 555), (211, 528, 529, 216), (216, 529, 633, 554), (209, 212, 217, 213), (213, 217, 601, 600), (212, 555, 556, 217), (217, 556, 642, 601), (218, 222, 223, 219), (219, 223, 556, 555), (222, 597, 596, 223), (223, 596, 642, 556), (218, 219, 224, 220), (220, 224, 530, 531), (219, 555, 554, 224), (224, 554, 633, 530), (218, 220, 225, 221), (221, 225, 557, 558), (220, 531, 532, 225), (225, 532, 634, 557), (218, 221, 226, 222), (222, 226, 598, 597), (221, 558, 559, 226), (226, 559, 643, 598), (227, 231, 232, 228), (228, 232, 559, 558), (231, 594, 593, 232), (232, 593, 643, 559), (227, 228, 233, 229), (229, 233, 533, 534), (228, 558, 557, 233), (233, 557, 634, 533), (227, 229, 234, 230), (230, 234, 560, 561), (229, 534, 535, 234), (234, 535, 635, 560), (227, 230, 235, 231), (231, 235, 595, 594), (230, 561, 562, 235), (235, 562, 644, 595), (236, 240, 241, 237), (237, 241, 562, 561), (240, 591, 590, 241), (241, 590, 644, 562), (236, 237, 242, 238), (238, 242, 536, 537), (237, 561, 560, 242), (242, 560, 635, 536), (236, 238, 243, 239), (239, 243, 563, 564), (238, 537, 538, 243), (243, 538, 636, 563), (236, 239, 244, 240), (240, 244, 592, 591), (239, 564, 565, 244), (244, 565, 645, 592), (245, 249, 250, 246), (246, 250, 565, 564), (249, 588, 587, 250), (250, 587, 645, 565), (245, 246, 251, 247), (247, 251, 539, 540), (246, 564, 563, 251), (251, 563, 636, 539), (245, 247, 252, 248), (248, 252, 566, 567), (247, 540, 541, 252), (252, 541, 637, 566), (245, 248, 253, 249), (249, 253, 589, 588), (248, 567, 568, 253), (253, 568, 646, 589), (254, 258, 259, 255), (255, 259, 568, 567), (258, 585, 584, 259), (259, 584, 646, 568), (254, 255, 260, 256), (256, 260, 542, 543), (255, 567, 566, 260), (260, 566, 637, 542), (254, 256, 261, 257), (257, 261, 569, 570), (256, 543, 544, 261), (261, 544, 638, 569), (254, 257, 262, 258), (258, 262, 586, 585), (257, 570, 571, 262), (262, 571, 647, 586), (263, 267, 268, 264), (264, 268, 571, 570), (267, 582, 581, 268), (268, 581, 647, 571), (263, 264, 269, 265), (265, 269, 545, 546), (264, 570, 569, 269), (269, 569, 638, 545), (263, 265, 270, 266), (266, 270, 572, 573), (265, 546, 547, 270), (270, 547, 639, 572), (263, 266, 271, 267), (267, 271, 583, 582), (266, 573, 574, 271), (271, 574, 648, 583), (272, 276, 277, 273), (273, 277, 574, 573), (276, 579, 578, 277), (277, 578, 648, 574), (272, 273, 278, 274), (274, 278, 548, 549), (273, 573, 572, 278), (278, 572, 639, 548), (272, 274, 279, 275), (275, 279, 523, 522), (274, 549, 550, 279), (279, 550, 640, 523), (272, 275, 280, 276), (276, 280, 580, 579), (275, 522, 521, 280), (280, 521, 649, 580), (281, 285, 286, 282), (282, 286, 436, 435), (285, 438, 437, 286), (286, 437, 621, 436), (281, 282, 287, 283), (283, 287, 578, 579), (282, 435, 434, 287), (287, 434, 648, 578), (281, 283, 288, 284), (284, 288, 577, 576), (283, 579, 580, 288), (288, 580, 649, 577), (281, 284, 289, 285), (285, 289, 439, 438), (284, 576, 575, 289), (289, 575, 605, 439), (290, 294, 295, 291), (291, 295, 427, 426), (294, 429, 428, 295), (295, 428, 619, 427), (290, 291, 296, 292), (292, 296, 581, 582), (291, 426, 425, 296), (296, 425, 647, 581), (290, 292, 297, 293), (293, 297, 434, 435), (292, 582, 583, 297), (297, 583, 648, 434), (290, 293, 298, 294), (294, 298, 430, 429), (293, 435, 436, 298), (298, 436, 621, 430), (299, 303, 304, 300), (300, 304, 418, 417), (303, 420, 419, 304), (304, 419, 617, 418), (299, 300, 305, 301), (301, 305, 584, 585), (300, 417, 416, 305), (305, 416, 646, 584), (299, 301, 306, 302), (302, 306, 425, 426), (301, 585, 586, 306), (306, 586, 647, 425), (299, 302, 307, 303), (303, 307, 421, 420), (302, 426, 427, 307), (307, 427, 619, 421), (308, 312, 313, 309), (309, 313, 409, 408), (312, 411, 410, 313), (313, 410, 615, 409), (308, 309, 314, 310), (310, 314, 587, 588), (309, 408, 407, 314), (314, 407, 645, 587), (308, 310, 315, 311), (311, 315, 416, 417), (310, 588, 589, 315), (315, 589, 646, 416), (308, 311, 316, 312), (312, 316, 412, 411), (311, 417, 418, 316), (316, 418, 617, 412), (317, 321, 322, 318), (318, 322, 400, 399), (321, 402, 401, 322), (322, 401, 613, 400), (317, 318, 323, 319), (319, 323, 590, 591), (318, 399, 398, 323), (323, 398, 644, 590), (317, 319, 324, 320), (320, 324, 407, 408), (319, 591, 592, 324), (324, 592, 645, 407), (317, 320, 325, 321), (321, 325, 403, 402), (320, 408, 409, 325), (325, 409, 615, 403), (326, 330, 331, 327), (327, 331, 391, 390), (330, 393, 392, 331), (331, 392, 611, 391), (326, 327, 332, 328), (328, 332, 593, 594), (327, 390, 389, 332), (332, 389, 643, 593), (326, 328, 333, 329), (329, 333, 398, 399), (328, 594, 595, 333), (333, 595, 644, 398), (326, 329, 334, 330), (330, 334, 394, 393), (329, 399, 400, 334), (334, 400, 613, 394), (335, 339, 340, 336), (336, 340, 382, 381), (339, 384, 383, 340), (340, 383, 609, 382), (335, 336, 341, 337), (337, 341, 596, 597), (336, 381, 380, 341), (341, 380, 642, 596), (335, 337, 342, 338), (338, 342, 389, 390), (337, 597, 598, 342), (342, 598, 643, 389), (335, 338, 343, 339), (339, 343, 385, 384), (338, 390, 391, 343), (343, 391, 611, 385), (344, 348, 349, 345), (345, 349, 373, 372), (348, 375, 374, 349), (349, 374, 607, 373), (344, 345, 350, 346), (346, 350, 599, 600), (345, 372, 371, 350), (350, 371, 641, 599), (344, 346, 351, 347), (347, 351, 380, 381), (346, 600, 601, 351), (351, 601, 642, 380), (344, 347, 352, 348), (348, 352, 376, 375), (347, 381, 382, 352), (352, 382, 609, 376), (353, 357, 358, 354), (354, 358, 575, 576), (357, 363, 362, 358), (358, 362, 605, 575), (353, 354, 359, 355), (355, 359, 602, 603), (354, 576, 577, 359), (359, 577, 649, 602), (353, 355, 360, 356), (356, 360, 371, 372), (355, 603, 604, 360), (360, 604, 641, 371), (353, 356, 361, 357), (357, 361, 364, 363), (356, 372, 373, 361), (361, 373, 607, 364)])
_uv = me_cylinder_001.uv_layers.new(name='UVMap')
_uv.uv.foreach_set('vector', [0.1065, 0.09704, 0.1248, 0.1508, 0.09066, 0.1617, 0.07675, 0.1074, 0.07675, 0.1074, 0.09066, 0.1617, 0.0578, 0.1713, 0.04839, 0.1165, 0.1248, 0.1508, 0.1448, 0.2057, 0.1082, 0.2174, 0.09066, 0.1617, 0.09066, 0.1617, 0.1082, 0.2174, 0.07306, 0.2277, 0.0578, 0.1713, 0.1065, 0.09704, 0.07675, 0.1074, 0.06707, 0.06078, 0.09146, 0.04958, 0.9244, 0.2753, 0.9012, 0.2691, 0.9293, 0.2321, 0.9526, 0.233, 0.07675, 0.1074, 0.04839, 0.1165, 0.0447, 0.07078, 0.06707, 0.06078, 0.9012, 0.2691, 0.8801, 0.2599, 0.9068, 0.236, 0.9293, 0.2321, 0.1065, 0.09704, 0.09146, 0.04958, 0.1178, 0.04408, 0.137, 0.08756, 0.137, 0.08756, 0.1178, 0.04408, 0.1425, 0.03861, 0.1664, 0.07773, 0.9244, 0.2753, 0.9526, 0.233, 0.9675, 0.2459, 0.9437, 0.2845, 0.1178, 0.04408, 0.105, 0.009829, 0.126, 0.01513, 0.1425, 0.03861, 0.1065, 0.09704, 0.137, 0.08756, 0.1593, 0.1391, 0.1248, 0.1508, 0.1248, 0.1508, 0.1593, 0.1391, 0.1817, 0.1932, 0.1448, 0.2057, 0.137, 0.08756, 0.1664, 0.07773, 0.1929, 0.1269, 0.1593, 0.1391, 0.1593, 0.1391, 0.1929, 0.1269, 0.2177, 0.1801, 0.1817, 0.1932, 0.2179, 0.05513, 0.2536, 0.1024, 0.2246, 0.1145, 0.1932, 0.06639, 0.1932, 0.06639, 0.2246, 0.1145, 0.1929, 0.1269, 0.1664, 0.07773, 0.2536, 0.1024, 0.2827, 0.1539, 0.2517, 0.1669, 0.2246, 0.1145, 0.2246, 0.1145, 0.2517, 0.1669, 0.2177, 0.1801, 0.1929, 0.1269, 0.2179, 0.05513, 0.1932, 0.06639, 0.1619, 0.02751, 0.1803, 0.01616, 0.9808, 0.673, 0.9913, 0.6904, 0.9575, 0.7172, 0.9437, 0.7045, 0.1932, 0.06639, 0.1664, 0.07773, 0.1425, 0.03861, 0.1619, 0.02751, 0.1619, 0.02751, 0.1425, 0.03861, 0.126, 0.01513, 0.1312, 0.0, 0.2179, 0.05513, 0.1803, 0.01616, 0.2022, 0.009948, 0.241, 0.04556, 1.0, 0.6139, 0.9723, 0.6516, 0.9605, 0.6329, 0.9824, 0.5936, 0.9808, 0.673, 0.9437, 0.7045, 0.9404, 0.6824, 0.9723, 0.6516, 0.9723, 0.6516, 0.9404, 0.6824, 0.9411, 0.6607, 0.9605, 0.6329, 0.2179, 0.05513, 0.241, 0.04556, 0.279, 0.09081, 0.2536, 0.1024, 0.2536, 0.1024, 0.279, 0.09081, 0.31, 0.1415, 0.2827, 0.1539, 0.241, 0.04556, 0.2601, 0.03691, 0.3, 0.08018, 0.279, 0.09081, 0.279, 0.09081, 0.3, 0.08018, 0.3325, 0.1301, 0.31, 0.1415, 0.9322, 0.5655, 0.9435, 0.5163, 0.9738, 0.5316, 0.9591, 0.5779, 0.9591, 0.5779, 0.9738, 0.5316, 1.0, 0.5507, 0.9824, 0.5936, 0.474, 0.4546, 0.4716, 0.4949, 0.4328, 0.4974, 0.4378, 0.4569, 0.4378, 0.4569, 0.4328, 0.4974, 0.3958, 0.5032, 0.4032, 0.4623, 0.9322, 0.5655, 0.9591, 0.5779, 0.9403, 0.6234, 0.9163, 0.6161, 0.9163, 0.6161, 0.9403, 0.6234, 0.9215, 0.6657, 0.8977, 0.6639, 0.9591, 0.5779, 0.9824, 0.5936, 0.9605, 0.6329, 0.9403, 0.6234, 0.9403, 0.6234, 0.9605, 0.6329, 0.9411, 0.6607, 0.9215, 0.6657, 0.9322, 0.5655, 0.9163, 0.6161, 0.8932, 0.604, 0.9033, 0.5548, 0.9033, 0.5548, 0.8932, 0.604, 0.8698, 0.5954, 0.873, 0.5483, 0.9163, 0.6161, 0.8977, 0.6639, 0.8792, 0.6482, 0.8932, 0.604, 0.8932, 0.604, 0.8792, 0.6482, 0.8666, 0.6299, 0.8698, 0.5954, 0.9322, 0.5655, 0.9033, 0.5548, 0.9102, 0.5053, 0.9435, 0.5163, 0.474, 0.4546, 0.5106, 0.4554, 0.5108, 0.4958, 0.4716, 0.4949, 0.9033, 0.5548, 0.873, 0.5483, 0.8748, 0.4989, 0.9102, 0.5053, 0.9102, 0.5053, 0.8748, 0.4989, 0.8746, 0.4559, 0.9124, 0.4627, 0.8097, 0.5527, 0.802, 0.5014, 0.8384, 0.4977, 0.8415, 0.5484, 0.8415, 0.5484, 0.8384, 0.4977, 0.8748, 0.4989, 0.873, 0.5483, 0.802, 0.5014, 0.7965, 0.4586, 0.8355, 0.4546, 0.8384, 0.4977, 0.8384, 0.4977, 0.8355, 0.4546, 0.8746, 0.4559, 0.8748, 0.4989, 0.8097, 0.5527, 0.8415, 0.5484, 0.8448, 0.5989, 0.8187, 0.6059, 0.8187, 0.6059, 0.8448, 0.5989, 0.8504, 0.6451, 0.8279, 0.6566, 0.8415, 0.5484, 0.873, 0.5483, 0.8698, 0.5954, 0.8448, 0.5989, 0.8448, 0.5989, 0.8698, 0.5954, 0.8666, 0.6299, 0.8504, 0.6451, 0.8097, 0.5527, 0.8187, 0.6059, 0.7918, 0.6079, 0.7786, 0.559, 0.7786, 0.559, 0.7918, 0.6079, 0.7676, 0.6127, 0.7497, 0.5692, 0.8187, 0.6059, 0.8279, 0.6566, 0.8028, 0.6532, 0.7918, 0.6079, 0.7918, 0.6079, 0.8028, 0.6532, 0.7826, 0.6441, 0.7676, 0.6127, 0.8097, 0.5527, 0.7786, 0.559, 0.7667, 0.5099, 0.802, 0.5014, 0.802, 0.5014, 0.7667, 0.5099, 0.7588, 0.4676, 0.7965, 0.4586, 0.7786, 0.559, 0.7497, 0.5692, 0.7337, 0.5228, 0.7667, 0.5099, 0.7667, 0.5099, 0.7337, 0.5228, 0.7234, 0.4815, 0.7588, 0.4676, 0.7029, 0.6043, 0.6786, 0.5611, 0.7041, 0.5401, 0.7246, 0.5851, 0.7246, 0.5851, 0.7041, 0.5401, 0.7337, 0.5228, 0.7497, 0.5692, 0.4279, 0.08548, 0.4217, 0.1377, 0.3876, 0.142, 0.3961, 0.08949, 0.3961, 0.08949, 0.3876, 0.142, 0.3576, 0.1475, 0.368, 0.09461, 0.7029, 0.6043, 0.7246, 0.5851, 0.7496, 0.6283, 0.7335, 0.6471, 0.7335, 0.6471, 0.7496, 0.6283, 0.7777, 0.6653, 0.7672, 0.686, 0.7246, 0.5851, 0.7497, 0.5692, 0.7676, 0.6127, 0.7496, 0.6283, 0.7496, 0.6283, 0.7676, 0.6127, 0.7826, 0.6441, 0.7777, 0.6653, 0.7029, 0.6043, 0.7335, 0.6471, 0.7154, 0.6615, 0.6841, 0.6245, 0.6841, 0.6245, 0.7154, 0.6615, 0.7017, 0.6767, 0.6701, 0.6464, 0.7335, 0.6471, 0.7672, 0.686, 0.747, 0.6952, 0.7154, 0.6615, 0.7154, 0.6615, 0.747, 0.6952, 0.7284, 0.6967, 0.7017, 0.6767, 0.4398, 0.03899, 0.4696, 0.03708, 0.4623, 0.08271, 0.4279, 0.08548, 0.4279, 0.08548, 0.4623, 0.08271, 0.4585, 0.1348, 0.4217, 0.1377, 0.4696, 0.03708, 0.5005, 0.03634, 0.4983, 0.08126, 0.4623, 0.08271, 0.4623, 0.08271, 0.4983, 0.08126, 0.4971, 0.1332, 0.4585, 0.1348, 0.5635, 0.0365, 0.5709, 0.0826, 0.5349, 0.08124, 0.5321, 0.03582, 0.5321, 0.03582, 0.5349, 0.08124, 0.4983, 0.08126, 0.5005, 0.03634, 0.5709, 0.0826, 0.5749, 0.1346, 0.5362, 0.1332, 0.5349, 0.08124, 0.5349, 0.08124, 0.5362, 0.1332, 0.4971, 0.1332, 0.4983, 0.08126, 0.5635, 0.0365, 0.5321, 0.03582, 0.5282, 0.00105, 0.5539, 0.0, 0.7008, 0.7204, 0.6991, 0.6979, 0.7373, 0.7167, 0.7438, 0.7383, 0.5321, 0.03582, 0.5005, 0.03634, 0.5032, 0.003093, 0.5282, 0.00105, 0.6991, 0.6979, 0.7017, 0.6767, 0.7284, 0.6967, 0.7373, 0.7167, 0.5635, 0.0365, 0.5539, 0.0, 0.5804, 0.004032, 0.594, 0.03936, 0.594, 0.03936, 0.5804, 0.004032, 0.6038, 0.008838, 0.6219, 0.04327, 0.7008, 0.7204, 0.7438, 0.7383, 0.7379, 0.7544, 0.6997, 0.7398, 0.9024, 0.01555, 0.9302, 0.04361, 0.9077, 0.03846, 0.8812, 0.01961, 0.5635, 0.0365, 0.594, 0.03936, 0.6054, 0.08527, 0.5709, 0.0826, 0.5709, 0.0826, 0.6054, 0.08527, 0.6117, 0.1375, 0.5749, 0.1346, 0.594, 0.03936, 0.6219, 0.04327, 0.6371, 0.08919, 0.6054, 0.08527, 0.6054, 0.08527, 0.6371, 0.08919, 0.6457, 0.1417, 0.6117, 0.1375, 0.8052, 0.03224, 0.7536, 0.02224, 0.7743, 0.001875, 0.8225, 0.01389, 0.6454, 0.04712, 0.6651, 0.09429, 0.6371, 0.08919, 0.6219, 0.04327, 0.0461, 0.4809, 0.03293, 0.5326, 0.002433, 0.5357, 0.01763, 0.4838, 0.6651, 0.09429, 0.6757, 0.1472, 0.6457, 0.1417, 0.6371, 0.08919, 0.8052, 0.03224, 0.8225, 0.01389, 0.8683, 0.0325, 0.8569, 0.04947, 0.8569, 0.04947, 0.8683, 0.0325, 0.91, 0.05367, 0.9044, 0.07175, 0.8225, 0.01389, 0.8423, 0.0, 0.8812, 0.01961, 0.8683, 0.0325, 0.8683, 0.0325, 0.8812, 0.01961, 0.9077, 0.03846, 0.91, 0.05367, 0.8052, 0.03224, 0.8569, 0.04947, 0.8404, 0.06579, 0.7893, 0.05338, 0.7893, 0.05338, 0.8404, 0.06579, 0.8274, 0.08377, 0.7774, 0.07739, 0.8569, 0.04947, 0.9044, 0.07175, 0.8849, 0.08359, 0.8404, 0.06579, 0.8404, 0.06579, 0.8849, 0.08359, 0.8635, 0.09119, 0.8274, 0.08377, 0.8052, 0.03224, 0.7893, 0.05338, 0.7366, 0.04685, 0.7536, 0.02224, 0.0461, 0.4809, 0.07804, 0.4794, 0.06713, 0.5309, 0.03293, 0.5326, 0.7893, 0.05338, 0.7774, 0.07739, 0.724, 0.07503, 0.7366, 0.04685, 0.07804, 0.4794, 0.1125, 0.4793, 0.104, 0.5309, 0.06713, 0.5309, 0.8487, 0.7549, 0.9054, 0.7285, 0.9257, 0.7405, 0.9058, 0.761, 0.972, 0.1925, 0.9871, 0.2117, 0.9675, 0.2459, 0.9526, 0.233, 0.9054, 0.7285, 0.9437, 0.7045, 0.9575, 0.7172, 0.9257, 0.7405, 0.9871, 0.2117, 0.9904, 0.245, 0.974, 0.2603, 0.9675, 0.2459, 0.9904, 0.1362, 0.972, 0.1925, 0.9451, 0.1966, 0.9431, 0.1687, 0.9431, 0.1687, 0.9451, 0.1966, 0.9092, 0.2156, 0.9038, 0.1929, 0.972, 0.1925, 0.9526, 0.233, 0.9293, 0.2321, 0.9451, 0.1966, 0.9451, 0.1966, 0.9293, 0.2321, 0.9068, 0.236, 0.9092, 0.2156, 0.9904, 0.1362, 0.9431, 0.1687, 0.9179, 0.1549, 0.9318, 0.131, 0.9318, 0.131, 0.9179, 0.1549, 0.8766, 0.1515, 0.8848, 0.1292, 0.9431, 0.1687, 0.9038, 0.1929, 0.8844, 0.1778, 0.9179, 0.1549, 0.9179, 0.1549, 0.8844, 0.1778, 0.8631, 0.1692, 0.8766, 0.1515, 0.9904, 0.1362, 0.9318, 0.131, 0.9181, 0.1063, 0.9435, 0.09689, 0.9435, 0.09689, 0.9181, 0.1063, 0.8849, 0.08359, 0.9044, 0.07175, 0.9318, 0.131, 0.8848, 0.1292, 0.8768, 0.1073, 0.9181, 0.1063, 0.9181, 0.1063, 0.8768, 0.1073, 0.8635, 0.09119, 0.8849, 0.08359, 0.9904, 0.1362, 0.9435, 0.09689, 0.9457, 0.07337, 0.9726, 0.08241, 0.7868, 0.7486, 0.7748, 0.766, 0.7379, 0.7544, 0.7438, 0.7383, 0.9435, 0.09689, 0.9044, 0.07175, 0.91, 0.05367, 0.9457, 0.07337, 0.9457, 0.07337, 0.91, 0.05367, 0.9077, 0.03846, 0.9302, 0.04361, 0.8487, 0.7549, 0.7868, 0.7486, 0.7742, 0.7246, 0.8007, 0.7175, 0.8007, 0.7175, 0.7742, 0.7246, 0.747, 0.6952, 0.7672, 0.686, 0.7868, 0.7486, 0.7438, 0.7383, 0.7373, 0.7167, 0.7742, 0.7246, 0.7742, 0.7246, 0.7373, 0.7167, 0.7284, 0.6967, 0.747, 0.6952, 0.8487, 0.7549, 0.8007, 0.7175, 0.808, 0.6918, 0.8367, 0.7001, 0.8367, 0.7001, 0.808, 0.6918, 0.8028, 0.6532, 0.8279, 0.6566, 0.8007, 0.7175, 0.7672, 0.686, 0.7777, 0.6653, 0.808, 0.6918, 0.808, 0.6918, 0.7777, 0.6653, 0.7826, 0.6441, 0.8028, 0.6532, 0.8487, 0.7549, 0.8367, 0.7001, 0.8604, 0.6829, 0.8781, 0.7044, 0.8781, 0.7044, 0.8604, 0.6829, 0.8792, 0.6482, 0.8977, 0.6639, 0.8367, 0.7001, 0.8279, 0.6566, 0.8504, 0.6451, 0.8604, 0.6829, 0.8604, 0.6829, 0.8504, 0.6451, 0.8666, 0.6299, 0.8792, 0.6482, 0.8487, 0.7549, 0.8781, 0.7044, 0.9069, 0.7021, 0.9054, 0.7285, 0.9054, 0.7285, 0.9069, 0.7021, 0.9404, 0.6824, 0.9437, 0.7045, 0.8781, 0.7044, 0.8977, 0.6639, 0.9215, 0.6657, 0.9069, 0.7021, 0.9069, 0.7021, 0.9215, 0.6657, 0.9411, 0.6607, 0.9404, 0.6824, 0.7708, 0.1332, 0.7137, 0.1389, 0.7164, 0.1061, 0.7719, 0.1044, 0.7719, 0.1044, 0.7164, 0.1061, 0.724, 0.07503, 0.7774, 0.07739, 0.185, 0.4836, 0.1817, 0.5355, 0.1426, 0.5324, 0.1485, 0.4808, 0.1485, 0.4808, 0.1426, 0.5324, 0.104, 0.5309, 0.1125, 0.4793, 0.7708, 0.1332, 0.7719, 0.1044, 0.8267, 0.1057, 0.8294, 0.13, 0.8294, 0.13, 0.8267, 0.1057, 0.8768, 0.1073, 0.8848, 0.1292, 0.7719, 0.1044, 0.7774, 0.07739, 0.8274, 0.08377, 0.8267, 0.1057, 0.8267, 0.1057, 0.8274, 0.08377, 0.8635, 0.09119, 0.8768, 0.1073, 0.7708, 0.1332, 0.8294, 0.13, 0.8265, 0.155, 0.7716, 0.1628, 0.7716, 0.1628, 0.8265, 0.155, 0.8269, 0.1787, 0.7768, 0.1919, 0.8294, 0.13, 0.8848, 0.1292, 0.8766, 0.1515, 0.8265, 0.155, 0.8265, 0.155, 0.8766, 0.1515, 0.8631, 0.1692, 0.8269, 0.1787, 0.7708, 0.1332, 0.7716, 0.1628, 0.7161, 0.1726, 0.7137, 0.1389, 0.185, 0.4836, 0.2209, 0.4878, 0.2201, 0.5399, 0.1817, 0.5355, 0.7716, 0.1628, 0.7768, 0.1919, 0.7234, 0.206, 0.7161, 0.1726, 0.2209, 0.4878, 0.2549, 0.4931, 0.2566, 0.5457, 0.2201, 0.5399, 0.8042, 0.2451, 0.7524, 0.2682, 0.7357, 0.2382, 0.7885, 0.2193, 0.7885, 0.2193, 0.7357, 0.2382, 0.7234, 0.206, 0.7768, 0.1919, 0.7524, 0.2682, 0.7067, 0.2854, 0.6888, 0.2532, 0.7357, 0.2382, 0.7357, 0.2382, 0.6888, 0.2532, 0.6757, 0.2188, 0.7234, 0.206, 0.8042, 0.2451, 0.7885, 0.2193, 0.8397, 0.1992, 0.8561, 0.2192, 0.8561, 0.2192, 0.8397, 0.1992, 0.8844, 0.1778, 0.9038, 0.1929, 0.7885, 0.2193, 0.7768, 0.1919, 0.8269, 0.1787, 0.8397, 0.1992, 0.8397, 0.1992, 0.8269, 0.1787, 0.8631, 0.1692, 0.8844, 0.1778, 0.8042, 0.2451, 0.8561, 0.2192, 0.8673, 0.2413, 0.8212, 0.2693, 0.8212, 0.2693, 0.8673, 0.2413, 0.8801, 0.2599, 0.8409, 0.2899, 0.8561, 0.2192, 0.9038, 0.1929, 0.9092, 0.2156, 0.8673, 0.2413, 0.8673, 0.2413, 0.9092, 0.2156, 0.9068, 0.236, 0.8801, 0.2599, 0.8042, 0.2451, 0.8212, 0.2693, 0.7729, 0.2952, 0.7524, 0.2682, 0.0, 0.1858, 0.02731, 0.1794, 0.04041, 0.2364, 0.01116, 0.2432, 0.02219, 0.1226, 0.04839, 0.1165, 0.0578, 0.1713, 0.02731, 0.1794, 0.02731, 0.1794, 0.0578, 0.1713, 0.07306, 0.2277, 0.04041, 0.2364, 0.7922, 0.8892, 0.7669, 0.8485, 0.7809, 0.8309, 0.8006, 0.8428, 0.8006, 0.8428, 0.7809, 0.8309, 0.7879, 0.8082, 0.8056, 0.8145, 0.7669, 0.8485, 0.7513, 0.8237, 0.7654, 0.812, 0.7809, 0.8309, 0.7809, 0.8309, 0.7654, 0.812, 0.7751, 0.8025, 0.7879, 0.8082, 0.7922, 0.8892, 0.8006, 0.8428, 0.8233, 0.8378, 0.8303, 0.8587, 0.8303, 0.8587, 0.8233, 0.8378, 0.8441, 0.8247, 0.8533, 0.8401, 0.8006, 0.8428, 0.8056, 0.8145, 0.8243, 0.8141, 0.8233, 0.8378, 0.8233, 0.8378, 0.8243, 0.8141, 0.8381, 0.8127, 0.8441, 0.8247, 0.7922, 0.8892, 0.8303, 0.8587, 0.851, 0.8686, 0.8421, 0.8889, 0.8421, 0.8889, 0.851, 0.8686, 0.8757, 0.8712, 0.8722, 0.8885, 0.8303, 0.8587, 0.8533, 0.8401, 0.8679, 0.8511, 0.851, 0.8686, 0.851, 0.8686, 0.8679, 0.8511, 0.8792, 0.8584, 0.8757, 0.8712, 0.7922, 0.8892, 0.8421, 0.8889, 0.851, 0.9089, 0.8303, 0.9191, 0.8303, 0.9191, 0.851, 0.9089, 0.8679, 0.9259, 0.8533, 0.9371, 0.8421, 0.8889, 0.8722, 0.8885, 0.8757, 0.9058, 0.851, 0.9089, 0.851, 0.9089, 0.8757, 0.9058, 0.8792, 0.9183, 0.8679, 0.9259, 0.7922, 0.8892, 0.8303, 0.9191, 0.8233, 0.94, 0.8006, 0.9353, 0.8006, 0.9353, 0.8233, 0.94, 0.8243, 0.9633, 0.8056, 0.9631, 0.8303, 0.9191, 0.8533, 0.9371, 0.8441, 0.9525, 0.8233, 0.94, 0.8233, 0.94, 0.8441, 0.9525, 0.8381, 0.9644, 0.8243, 0.9633, 0.7922, 0.8892, 0.8006, 0.9353, 0.7809, 0.9471, 0.7669, 0.9298, 0.7669, 0.9298, 0.7809, 0.9471, 0.7654, 0.9658, 0.7513, 0.9543, 0.8006, 0.9353, 0.8056, 0.9631, 0.7879, 0.9694, 0.7809, 0.9471, 0.7809, 0.9471, 0.7879, 0.9694, 0.7751, 0.975, 0.7654, 0.9658, 0.7922, 0.8892, 0.7669, 0.9298, 0.7435, 0.9271, 0.7448, 0.9053, 0.7448, 0.9053, 0.7435, 0.9271, 0.7187, 0.9323, 0.7159, 0.9149, 0.7669, 0.9298, 0.7513, 0.9543, 0.7334, 0.9486, 0.7435, 0.9271, 0.7435, 0.9271, 0.7334, 0.9486, 0.7197, 0.9453, 0.7187, 0.9323, 0.7922, 0.8892, 0.7448, 0.9053, 0.7288, 0.8892, 0.7448, 0.8732, 0.7448, 0.8732, 0.7288, 0.8892, 0.7061, 0.8784, 0.7159, 0.8633, 0.7448, 0.9053, 0.7159, 0.9149, 0.7061, 0.8998, 0.7288, 0.8892, 0.7288, 0.8892, 0.7061, 0.8998, 0.6978, 0.8891, 0.7061, 0.8784, 0.7922, 0.8892, 0.7448, 0.8732, 0.7435, 0.8512, 0.7669, 0.8485, 0.7669, 0.8485, 0.7435, 0.8512, 0.7334, 0.8294, 0.7513, 0.8237, 0.7448, 0.8732, 0.7159, 0.8633, 0.7187, 0.8459, 0.7435, 0.8512, 0.7435, 0.8512, 0.7187, 0.8459, 0.7197, 0.8327, 0.7334, 0.8294, 0.2968, 0.6657, 0.2779, 0.7125, 0.2537, 0.7061, 0.2698, 0.6585, 0.2698, 0.6585, 0.2537, 0.7061, 0.2261, 0.7004, 0.2392, 0.6522, 0.2779, 0.7125, 0.2605, 0.7521, 0.2388, 0.7464, 0.2537, 0.7061, 0.2537, 0.7061, 0.2388, 0.7464, 0.2141, 0.7413, 0.2261, 0.7004, 0.2968, 0.6657, 0.2698, 0.6585, 0.2832, 0.6065, 0.3122, 0.6141, 0.3122, 0.6141, 0.2832, 0.6065, 0.2899, 0.5526, 0.3193, 0.5604, 0.2698, 0.6585, 0.2392, 0.6522, 0.2503, 0.5997, 0.2832, 0.6065, 0.2832, 0.6065, 0.2503, 0.5997, 0.2566, 0.5457, 0.2899, 0.5526, 0.06174, 0.3371, 0.03333, 0.2935, 0.06214, 0.2868, 0.08857, 0.3308, 0.08857, 0.3308, 0.06214, 0.2868, 0.0943, 0.2783, 0.1185, 0.3229, 0.03333, 0.2935, 0.01116, 0.2432, 0.04041, 0.2364, 0.06214, 0.2868, 0.06214, 0.2868, 0.04041, 0.2364, 0.07306, 0.2277, 0.0943, 0.2783, 0.2968, 0.6657, 0.3193, 0.6734, 0.2983, 0.7195, 0.2779, 0.7125, 0.2779, 0.7125, 0.2983, 0.7195, 0.2786, 0.7584, 0.2605, 0.7521, 0.08857, 0.3308, 0.1185, 0.3229, 0.1427, 0.3611, 0.1158, 0.3682, 0.1158, 0.3682, 0.1427, 0.3611, 0.1639, 0.3927, 0.1398, 0.3991, 0.1705, 0.6428, 0.1643, 0.6919, 0.1321, 0.6894, 0.1347, 0.64, 0.1347, 0.64, 0.1321, 0.6894, 0.1002, 0.6881, 0.09926, 0.6386, 0.1643, 0.6919, 0.1589, 0.7338, 0.13, 0.7315, 0.1321, 0.6894, 0.1321, 0.6894, 0.13, 0.7315, 0.1016, 0.7304, 0.1002, 0.6881, 0.1705, 0.6428, 0.1347, 0.64, 0.1381, 0.5866, 0.1766, 0.5896, 0.1766, 0.5896, 0.1381, 0.5866, 0.1426, 0.5324, 0.1817, 0.5355, 0.1347, 0.64, 0.09926, 0.6386, 0.1001, 0.5851, 0.1381, 0.5866, 0.1381, 0.5866, 0.1001, 0.5851, 0.104, 0.5309, 0.1426, 0.5324, 0.1705, 0.6428, 0.1766, 0.5896, 0.2144, 0.594, 0.2057, 0.6469, 0.2057, 0.6469, 0.2144, 0.594, 0.2503, 0.5997, 0.2392, 0.6522, 0.1766, 0.5896, 0.1817, 0.5355, 0.2201, 0.5399, 0.2144, 0.594, 0.2144, 0.594, 0.2201, 0.5399, 0.2566, 0.5457, 0.2503, 0.5997, 0.1705, 0.6428, 0.2057, 0.6469, 0.196, 0.6956, 0.1643, 0.6919, 0.1643, 0.6919, 0.196, 0.6956, 0.1872, 0.7371, 0.1589, 0.7338, 0.2057, 0.6469, 0.2392, 0.6522, 0.2261, 0.7004, 0.196, 0.6956, 0.196, 0.6956, 0.2261, 0.7004, 0.2141, 0.7413, 0.1872, 0.7371, 0.03403, 0.6402, 0.04151, 0.6895, 0.01634, 0.6921, 0.006059, 0.643, 0.6627, 0.2539, 0.6481, 0.302, 0.6234, 0.2975, 0.6352, 0.2488, 0.04151, 0.6895, 0.04908, 0.7316, 0.02657, 0.7339, 0.01634, 0.6921, 0.6481, 0.302, 0.6343, 0.3429, 0.6122, 0.3388, 0.6234, 0.2975, 0.03403, 0.6402, 0.006059, 0.643, 0.0, 0.5898, 0.03004, 0.5868, 0.03004, 0.5868, 0.0, 0.5898, 0.002433, 0.5357, 0.03293, 0.5326, 0.6627, 0.2539, 0.6352, 0.2488, 0.6439, 0.1959, 0.6734, 0.2013, 0.6734, 0.2013, 0.6439, 0.1959, 0.6457, 0.1417, 0.6757, 0.1472, 0.03403, 0.6402, 0.03004, 0.5868, 0.06373, 0.5851, 0.06541, 0.6387, 0.06541, 0.6387, 0.06373, 0.5851, 0.1001, 0.5851, 0.09926, 0.6386, 0.03004, 0.5868, 0.03293, 0.5326, 0.06713, 0.5309, 0.06373, 0.5851, 0.06373, 0.5851, 0.06713, 0.5309, 0.104, 0.5309, 0.1001, 0.5851, 0.03403, 0.6402, 0.06541, 0.6387, 0.06975, 0.6882, 0.04151, 0.6895, 0.04151, 0.6895, 0.06975, 0.6882, 0.07432, 0.7304, 0.04908, 0.7316, 0.06541, 0.6387, 0.09926, 0.6386, 0.1002, 0.6881, 0.06975, 0.6882, 0.06975, 0.6882, 0.1002, 0.6881, 0.1016, 0.7304, 0.07432, 0.7304, 0.5702, 0.2424, 0.5649, 0.2917, 0.533, 0.2905, 0.5348, 0.241, 0.5348, 0.241, 0.533, 0.2905, 0.5007, 0.2905, 0.4988, 0.2411, 0.5649, 0.2917, 0.5599, 0.3336, 0.5314, 0.3326, 0.533, 0.2905, 0.533, 0.2905, 0.5314, 0.3326, 0.5025, 0.3326, 0.5007, 0.2905, 0.5702, 0.2424, 0.5348, 0.241, 0.536, 0.1875, 0.5741, 0.189, 0.5741, 0.189, 0.536, 0.1875, 0.5362, 0.1332, 0.5749, 0.1346, 0.5348, 0.241, 0.4988, 0.2411, 0.4974, 0.1875, 0.536, 0.1875, 0.536, 0.1875, 0.4974, 0.1875, 0.4971, 0.1332, 0.5362, 0.1332, 0.5702, 0.2424, 0.5741, 0.189, 0.6104, 0.1918, 0.604, 0.245, 0.604, 0.245, 0.6104, 0.1918, 0.6439, 0.1959, 0.6352, 0.2488, 0.5741, 0.189, 0.5749, 0.1346, 0.6117, 0.1375, 0.6104, 0.1918, 0.6104, 0.1918, 0.6117, 0.1375, 0.6457, 0.1417, 0.6439, 0.1959, 0.5702, 0.2424, 0.604, 0.245, 0.5954, 0.294, 0.5649, 0.2917, 0.5649, 0.2917, 0.5954, 0.294, 0.5871, 0.3357, 0.5599, 0.3336, 0.604, 0.245, 0.6352, 0.2488, 0.6234, 0.2975, 0.5954, 0.294, 0.5954, 0.294, 0.6234, 0.2975, 0.6122, 0.3388, 0.5871, 0.3357, 0.4297, 0.2452, 0.4384, 0.2942, 0.4104, 0.2978, 0.3985, 0.2491, 0.3985, 0.2491, 0.4104, 0.2978, 0.3855, 0.3023, 0.3708, 0.2542, 0.4384, 0.2942, 0.4468, 0.3359, 0.4217, 0.3391, 0.4104, 0.2978, 0.4104, 0.2978, 0.4217, 0.3391, 0.3995, 0.3431, 0.3855, 0.3023, 0.4297, 0.2452, 0.3985, 0.2491, 0.3897, 0.1962, 0.4232, 0.192, 0.4232, 0.192, 0.3897, 0.1962, 0.3876, 0.142, 0.4217, 0.1377, 0.3985, 0.2491, 0.3708, 0.2542, 0.36, 0.2016, 0.3897, 0.1962, 0.3897, 0.1962, 0.36, 0.2016, 0.3576, 0.1475, 0.3876, 0.142, 0.4297, 0.2452, 0.4232, 0.192, 0.4594, 0.1891, 0.4635, 0.2425, 0.4635, 0.2425, 0.4594, 0.1891, 0.4974, 0.1875, 0.4988, 0.2411, 0.4232, 0.192, 0.4217, 0.1377, 0.4585, 0.1348, 0.4594, 0.1891, 0.4594, 0.1891, 0.4585, 0.1348, 0.4971, 0.1332, 0.4974, 0.1875, 0.4297, 0.2452, 0.4635, 0.2425, 0.4689, 0.2918, 0.4384, 0.2942, 0.4384, 0.2942, 0.4689, 0.2918, 0.474, 0.3337, 0.4468, 0.3359, 0.4635, 0.2425, 0.4988, 0.2411, 0.5007, 0.2905, 0.4689, 0.2918, 0.4689, 0.2918, 0.5007, 0.2905, 0.5025, 0.3326, 0.474, 0.3337, 0.6062, 0.6157, 0.5931, 0.6629, 0.5653, 0.6541, 0.5754, 0.6059, 0.5754, 0.6059, 0.5653, 0.6541, 0.5351, 0.6477, 0.5418, 0.5989, 0.5931, 0.6629, 0.5807, 0.7035, 0.5559, 0.6956, 0.5653, 0.6541, 0.5653, 0.6541, 0.5559, 0.6956, 0.5289, 0.69, 0.5351, 0.6477, 0.6062, 0.6157, 0.5754, 0.6059, 0.5832, 0.5556, 0.6163, 0.5662, 0.6163, 0.5662, 0.5832, 0.5556, 0.5859, 0.5077, 0.6195, 0.5184, 0.5754, 0.6059, 0.5418, 0.5989, 0.5471, 0.5481, 0.5832, 0.5556, 0.5832, 0.5556, 0.5471, 0.5481, 0.5493, 0.5, 0.5859, 0.5077, 0.6062, 0.6157, 0.6163, 0.5662, 0.6456, 0.5793, 0.6335, 0.628, 0.6335, 0.628, 0.6456, 0.5793, 0.6701, 0.5948, 0.6564, 0.6424, 0.6163, 0.5662, 0.6195, 0.5184, 0.6493, 0.5318, 0.6456, 0.5793, 0.3353, 0.2081, 0.3325, 0.1541, 0.3576, 0.1475, 0.36, 0.2016, 0.6062, 0.6157, 0.6335, 0.628, 0.6177, 0.6739, 0.5931, 0.6629, 0.5931, 0.6629, 0.6177, 0.6739, 0.6027, 0.7134, 0.5807, 0.7035, 0.6335, 0.628, 0.6564, 0.6424, 0.6382, 0.6869, 0.6177, 0.6739, 0.6177, 0.6739, 0.6382, 0.6869, 0.6211, 0.7249, 0.6027, 0.7134, 0.4705, 0.5942, 0.471, 0.6435, 0.439, 0.6455, 0.435, 0.5964, 0.435, 0.5964, 0.439, 0.6455, 0.4085, 0.6503, 0.401, 0.6018, 0.471, 0.6435, 0.4716, 0.6862, 0.443, 0.688, 0.439, 0.6455, 0.439, 0.6455, 0.443, 0.688, 0.4156, 0.6923, 0.4085, 0.6503, 0.4705, 0.5942, 0.435, 0.5964, 0.4324, 0.5455, 0.4706, 0.543, 0.4706, 0.543, 0.4324, 0.5455, 0.4328, 0.4974, 0.4716, 0.4949, 0.435, 0.5964, 0.401, 0.6018, 0.396, 0.5512, 0.4324, 0.5455, 0.4324, 0.5455, 0.396, 0.5512, 0.3958, 0.5032, 0.4328, 0.4974, 0.4705, 0.5942, 0.4706, 0.543, 0.5092, 0.5439, 0.5065, 0.595, 0.5065, 0.595, 0.5092, 0.5439, 0.5471, 0.5481, 0.5418, 0.5989, 0.4706, 0.543, 0.4716, 0.4949, 0.5108, 0.4958, 0.5092, 0.5439, 0.5092, 0.5439, 0.5108, 0.4958, 0.5493, 0.5, 0.5471, 0.5481, 0.4705, 0.5942, 0.5065, 0.595, 0.5034, 0.6442, 0.471, 0.6435, 0.471, 0.6435, 0.5034, 0.6442, 0.5005, 0.6868, 0.4716, 0.6862, 0.5065, 0.595, 0.5418, 0.5989, 0.5351, 0.6477, 0.5034, 0.6442, 0.5034, 0.6442, 0.5351, 0.6477, 0.5289, 0.69, 0.5005, 0.6868, 0.3109, 0.2551, 0.3158, 0.3001, 0.2902, 0.3109, 0.2824, 0.2671, 0.2824, 0.2671, 0.2902, 0.3109, 0.2621, 0.3218, 0.2512, 0.2792, 0.3158, 0.3001, 0.3187, 0.3382, 0.2958, 0.3479, 0.2902, 0.3109, 0.2902, 0.3109, 0.2958, 0.3479, 0.2707, 0.3576, 0.2621, 0.3218, 0.3109, 0.2551, 0.2824, 0.2671, 0.2702, 0.2184, 0.3008, 0.2056, 0.3008, 0.2056, 0.2702, 0.2184, 0.2517, 0.1669, 0.2827, 0.1539, 0.2824, 0.2671, 0.2512, 0.2792, 0.2368, 0.2314, 0.2702, 0.2184, 0.2702, 0.2184, 0.2368, 0.2314, 0.2177, 0.1801, 0.2517, 0.1669, 0.3419, 0.6212, 0.3325, 0.572, 0.3623, 0.5602, 0.3697, 0.6101, 0.3697, 0.6101, 0.3623, 0.5602, 0.396, 0.5512, 0.401, 0.6018, 0.3008, 0.2056, 0.2827, 0.1539, 0.31, 0.1415, 0.3277, 0.1934, 0.3623, 0.5602, 0.3617, 0.5123, 0.3958, 0.5032, 0.396, 0.5512, 0.3419, 0.6212, 0.3697, 0.6101, 0.3803, 0.6579, 0.3553, 0.6678, 0.3553, 0.6678, 0.3803, 0.6579, 0.3905, 0.699, 0.3681, 0.7079, 0.3697, 0.6101, 0.401, 0.6018, 0.4085, 0.6503, 0.3803, 0.6579, 0.3803, 0.6579, 0.4085, 0.6503, 0.4156, 0.6923, 0.3905, 0.699, 0.1844, 0.3027, 0.202, 0.343, 0.1718, 0.3526, 0.1508, 0.3134, 0.1508, 0.3134, 0.1718, 0.3526, 0.1427, 0.3611, 0.1185, 0.3229, 0.202, 0.343, 0.2169, 0.3765, 0.1899, 0.3851, 0.1718, 0.3526, 0.1718, 0.3526, 0.1899, 0.3851, 0.1639, 0.3927, 0.1427, 0.3611, 0.1844, 0.3027, 0.1508, 0.3134, 0.129, 0.2681, 0.165, 0.2567, 0.165, 0.2567, 0.129, 0.2681, 0.1082, 0.2174, 0.1448, 0.2057, 0.1508, 0.3134, 0.1185, 0.3229, 0.0943, 0.2783, 0.129, 0.2681, 0.129, 0.2681, 0.0943, 0.2783, 0.07306, 0.2277, 0.1082, 0.2174, 0.1844, 0.3027, 0.165, 0.2567, 0.2013, 0.2443, 0.2182, 0.2912, 0.2182, 0.2912, 0.2013, 0.2443, 0.2368, 0.2314, 0.2512, 0.2792, 0.165, 0.2567, 0.1448, 0.2057, 0.1817, 0.1932, 0.2013, 0.2443, 0.2013, 0.2443, 0.1817, 0.1932, 0.2177, 0.1801, 0.2368, 0.2314, 0.1844, 0.3027, 0.2182, 0.2912, 0.2324, 0.3326, 0.202, 0.343, 0.202, 0.343, 0.2324, 0.3326, 0.2441, 0.3673, 0.2169, 0.3765, 0.2182, 0.2912, 0.2512, 0.2792, 0.2621, 0.3218, 0.2324, 0.3326, 0.2324, 0.3326, 0.2621, 0.3218, 0.2707, 0.3576, 0.2441, 0.3673, 0.2367, 0.4225, 0.2431, 0.438, 0.2201, 0.4453, 0.2128, 0.4301, 0.2128, 0.4301, 0.2201, 0.4453, 0.1979, 0.4518, 0.1899, 0.4368, 0.2431, 0.438, 0.2484, 0.4505, 0.2261, 0.4576, 0.2201, 0.4453, 0.2201, 0.4453, 0.2261, 0.4576, 0.2047, 0.4639, 0.1979, 0.4518, 0.2367, 0.4225, 0.2128, 0.4301, 0.2032, 0.4105, 0.2282, 0.4025, 0.2282, 0.4025, 0.2032, 0.4105, 0.1899, 0.3851, 0.2169, 0.3765, 0.2128, 0.4301, 0.1899, 0.4368, 0.1791, 0.4175, 0.2032, 0.4105, 0.2032, 0.4105, 0.1791, 0.4175, 0.1639, 0.3927, 0.1899, 0.3851, 0.2367, 0.4225, 0.2282, 0.4025, 0.2534, 0.394, 0.2607, 0.4143, 0.2607, 0.4143, 0.2534, 0.394, 0.278, 0.385, 0.2841, 0.4058, 0.2282, 0.4025, 0.2169, 0.3765, 0.2441, 0.3673, 0.2534, 0.394, 0.2534, 0.394, 0.2441, 0.3673, 0.2707, 0.3576, 0.278, 0.385, 0.2367, 0.4225, 0.2607, 0.4143, 0.2664, 0.4301, 0.2431, 0.438, 0.2431, 0.438, 0.2664, 0.4301, 0.2709, 0.4428, 0.2484, 0.4505, 0.2607, 0.4143, 0.2841, 0.4058, 0.289, 0.4218, 0.2664, 0.4301, 0.2664, 0.4301, 0.289, 0.4218, 0.2928, 0.4349, 0.2709, 0.4428, 0.3264, 0.3887, 0.33, 0.4053, 0.3104, 0.4135, 0.3062, 0.3972, 0.3062, 0.3972, 0.3104, 0.4135, 0.289, 0.4218, 0.2841, 0.4058, 0.33, 0.4053, 0.3325, 0.4189, 0.3135, 0.4268, 0.3104, 0.4135, 0.3104, 0.4135, 0.3135, 0.4268, 0.2928, 0.4349, 0.289, 0.4218, 0.3264, 0.3887, 0.3062, 0.3972, 0.3012, 0.376, 0.3224, 0.3671, 0.3224, 0.3671, 0.3012, 0.376, 0.2958, 0.3479, 0.3187, 0.3382, 0.3062, 0.3972, 0.2841, 0.4058, 0.278, 0.385, 0.3012, 0.376, 0.3012, 0.376, 0.278, 0.385, 0.2707, 0.3576, 0.2958, 0.3479, 0.3805, 0.7591, 0.376, 0.7375, 0.3967, 0.7292, 0.4003, 0.7513, 0.4003, 0.7513, 0.3967, 0.7292, 0.42, 0.723, 0.4225, 0.7454, 0.376, 0.7375, 0.3681, 0.7079, 0.3905, 0.699, 0.3967, 0.7292, 0.3967, 0.7292, 0.3905, 0.699, 0.4156, 0.6923, 0.42, 0.723, 0.3805, 0.7591, 0.4003, 0.7513, 0.4026, 0.7679, 0.3834, 0.7755, 0.3834, 0.7755, 0.4026, 0.7679, 0.4048, 0.7817, 0.3863, 0.7891, 0.4003, 0.7513, 0.4225, 0.7454, 0.424, 0.7621, 0.4026, 0.7679, 0.4026, 0.7679, 0.424, 0.7621, 0.4256, 0.7762, 0.4048, 0.7817, 0.4718, 0.74, 0.4718, 0.7569, 0.4474, 0.7585, 0.4466, 0.7416, 0.4466, 0.7416, 0.4474, 0.7585, 0.424, 0.7621, 0.4225, 0.7454, 0.4718, 0.7569, 0.4718, 0.7711, 0.4482, 0.7726, 0.4474, 0.7585, 0.4474, 0.7585, 0.4482, 0.7726, 0.4256, 0.7762, 0.424, 0.7621, 0.4718, 0.74, 0.4466, 0.7416, 0.4453, 0.719, 0.4718, 0.7174, 0.4718, 0.7174, 0.4453, 0.719, 0.443, 0.688, 0.4716, 0.6862, 0.4466, 0.7416, 0.4225, 0.7454, 0.42, 0.723, 0.4453, 0.719, 0.4453, 0.719, 0.42, 0.723, 0.4156, 0.6923, 0.443, 0.688, 0.4718, 0.74, 0.4718, 0.7174, 0.4986, 0.718, 0.4973, 0.7405, 0.4973, 0.7405, 0.4986, 0.718, 0.5249, 0.7209, 0.5224, 0.7433, 0.4718, 0.7174, 0.4716, 0.6862, 0.5005, 0.6868, 0.4986, 0.718, 0.4986, 0.718, 0.5005, 0.6868, 0.5289, 0.69, 0.5249, 0.7209, 0.4718, 0.74, 0.4973, 0.7405, 0.4965, 0.7575, 0.4718, 0.7569, 0.4718, 0.7569, 0.4965, 0.7575, 0.4957, 0.7717, 0.4718, 0.7711, 0.4973, 0.7405, 0.5224, 0.7433, 0.5207, 0.7602, 0.4965, 0.7575, 0.4965, 0.7575, 0.5207, 0.7602, 0.5191, 0.7743, 0.4957, 0.7717, 0.5681, 0.7553, 0.565, 0.7717, 0.5438, 0.765, 0.5462, 0.7483, 0.5462, 0.7483, 0.5438, 0.765, 0.5207, 0.7602, 0.5224, 0.7433, 0.565, 0.7717, 0.5619, 0.7855, 0.5414, 0.7789, 0.5438, 0.765, 0.5438, 0.765, 0.5414, 0.7789, 0.5191, 0.7743, 0.5207, 0.7602, 0.5681, 0.7553, 0.5462, 0.7483, 0.5499, 0.7261, 0.5729, 0.7334, 0.5729, 0.7334, 0.5499, 0.7261, 0.5559, 0.6956, 0.5807, 0.7035, 0.5462, 0.7483, 0.5224, 0.7433, 0.5249, 0.7209, 0.5499, 0.7261, 0.5499, 0.7261, 0.5249, 0.7209, 0.5289, 0.69, 0.5559, 0.6956, 0.5681, 0.7553, 0.5729, 0.7334, 0.5932, 0.7426, 0.5875, 0.764, 0.5875, 0.764, 0.5932, 0.7426, 0.6102, 0.7533, 0.6037, 0.7742, 0.5729, 0.7334, 0.5807, 0.7035, 0.6027, 0.7134, 0.5932, 0.7426, 0.5932, 0.7426, 0.6027, 0.7134, 0.6211, 0.7249, 0.6102, 0.7533, 0.5681, 0.7553, 0.5875, 0.764, 0.5837, 0.7802, 0.565, 0.7717, 0.565, 0.7717, 0.5837, 0.7802, 0.5801, 0.7936, 0.5619, 0.7855, 0.3971, 0.4012, 0.4134, 0.3969, 0.4168, 0.4144, 0.401, 0.4186, 0.5837, 0.7802, 0.5994, 0.79, 0.5952, 0.8031, 0.5801, 0.7936, 0.4551, 0.3905, 0.4572, 0.4083, 0.4357, 0.411, 0.433, 0.3933, 0.433, 0.3933, 0.4357, 0.411, 0.4168, 0.4144, 0.4134, 0.3969, 0.4572, 0.4083, 0.4591, 0.4229, 0.4384, 0.4255, 0.4357, 0.411, 0.4357, 0.411, 0.4384, 0.4255, 0.4201, 0.4288, 0.4168, 0.4144, 0.4551, 0.3905, 0.433, 0.3933, 0.4288, 0.3701, 0.452, 0.3672, 0.452, 0.3672, 0.4288, 0.3701, 0.4217, 0.3391, 0.4468, 0.3359, 0.433, 0.3933, 0.4134, 0.3969, 0.4082, 0.3739, 0.4288, 0.3701, 0.4288, 0.3701, 0.4082, 0.3739, 0.3995, 0.3431, 0.4217, 0.3391, 0.4551, 0.3905, 0.452, 0.3672, 0.4772, 0.3652, 0.4791, 0.3886, 0.4791, 0.3886, 0.4772, 0.3652, 0.5036, 0.3641, 0.5042, 0.3876, 0.452, 0.3672, 0.4468, 0.3359, 0.474, 0.3337, 0.4772, 0.3652, 0.4772, 0.3652, 0.474, 0.3337, 0.5025, 0.3326, 0.5036, 0.3641, 0.4551, 0.3905, 0.4791, 0.3886, 0.4804, 0.4064, 0.4572, 0.4083, 0.4572, 0.4083, 0.4804, 0.4064, 0.4816, 0.4211, 0.4591, 0.4229, 0.4791, 0.3886, 0.5042, 0.3876, 0.5047, 0.4054, 0.4804, 0.4064, 0.4804, 0.4064, 0.5047, 0.4054, 0.5051, 0.4201, 0.4816, 0.4211, 0.5549, 0.3885, 0.5537, 0.4063, 0.5293, 0.4054, 0.5297, 0.3876, 0.5297, 0.3876, 0.5293, 0.4054, 0.5047, 0.4054, 0.5042, 0.3876, 0.5537, 0.4063, 0.5525, 0.421, 0.529, 0.4201, 0.5293, 0.4054, 0.5293, 0.4054, 0.529, 0.4201, 0.5051, 0.4201, 0.5047, 0.4054, 0.5549, 0.3885, 0.5297, 0.3876, 0.5303, 0.3641, 0.5567, 0.3651, 0.5567, 0.3651, 0.5303, 0.3641, 0.5314, 0.3326, 0.5599, 0.3336, 0.5297, 0.3876, 0.5042, 0.3876, 0.5036, 0.3641, 0.5303, 0.3641, 0.5303, 0.3641, 0.5036, 0.3641, 0.5025, 0.3326, 0.5314, 0.3326, 0.5549, 0.3885, 0.5567, 0.3651, 0.5819, 0.3671, 0.5789, 0.3904, 0.5789, 0.3904, 0.5819, 0.3671, 0.6052, 0.3699, 0.601, 0.3931, 0.5567, 0.3651, 0.5599, 0.3336, 0.5871, 0.3357, 0.5819, 0.3671, 0.5819, 0.3671, 0.5871, 0.3357, 0.6122, 0.3388, 0.6052, 0.3699, 0.5549, 0.3885, 0.5789, 0.3904, 0.5769, 0.4081, 0.5537, 0.4063, 0.5537, 0.4063, 0.5769, 0.4081, 0.575, 0.4228, 0.5525, 0.421, 0.5789, 0.3904, 0.601, 0.3931, 0.5983, 0.4108, 0.5769, 0.4081, 0.5769, 0.4081, 0.5983, 0.4108, 0.5957, 0.4253, 0.575, 0.4228, 0.05543, 0.7865, 0.05657, 0.8043, 0.03736, 0.8063, 0.03558, 0.7886, 0.6205, 0.3967, 0.6172, 0.4142, 0.5983, 0.4108, 0.601, 0.3931, 0.05657, 0.8043, 0.05792, 0.819, 0.03933, 0.8209, 0.03736, 0.8063, 0.6172, 0.4142, 0.6139, 0.4286, 0.5957, 0.4253, 0.5983, 0.4108, 0.05543, 0.7865, 0.03558, 0.7886, 0.03248, 0.7652, 0.05333, 0.7631, 0.05333, 0.7631, 0.03248, 0.7652, 0.02657, 0.7339, 0.04908, 0.7316, 0.6205, 0.3967, 0.601, 0.3931, 0.6052, 0.3699, 0.6256, 0.3737, 0.6256, 0.3737, 0.6052, 0.3699, 0.6122, 0.3388, 0.6343, 0.3429, 0.05543, 0.7865, 0.05333, 0.7631, 0.0767, 0.762, 0.0777, 0.7855, 0.0777, 0.7855, 0.0767, 0.762, 0.1019, 0.762, 0.1017, 0.7854, 0.05333, 0.7631, 0.04908, 0.7316, 0.07432, 0.7304, 0.0767, 0.762, 0.0767, 0.762, 0.07432, 0.7304, 0.1016, 0.7304, 0.1019, 0.762, 0.05543, 0.7865, 0.0777, 0.7855, 0.07812, 0.8033, 0.05657, 0.8043, 0.05657, 0.8043, 0.07812, 0.8033, 0.07876, 0.818, 0.05792, 0.819, 0.0777, 0.7855, 0.1017, 0.7854, 0.1014, 0.8033, 0.07812, 0.8033, 0.07812, 0.8033, 0.1014, 0.8033, 0.1013, 0.818, 0.07876, 0.818, 0.1523, 0.7884, 0.1503, 0.8062, 0.1257, 0.8042, 0.1269, 0.7864, 0.1269, 0.7864, 0.1257, 0.8042, 0.1014, 0.8033, 0.1017, 0.7854, 0.1503, 0.8062, 0.1486, 0.8208, 0.1248, 0.8189, 0.1257, 0.8042, 0.1257, 0.8042, 0.1248, 0.8189, 0.1013, 0.818, 0.1014, 0.8033, 0.1523, 0.7884, 0.1269, 0.7864, 0.1283, 0.763, 0.155, 0.7651, 0.155, 0.7651, 0.1283, 0.763, 0.13, 0.7315, 0.1589, 0.7338, 0.1269, 0.7864, 0.1017, 0.7854, 0.1019, 0.762, 0.1283, 0.763, 0.1283, 0.763, 0.1019, 0.762, 0.1016, 0.7304, 0.13, 0.7315, 0.1523, 0.7884, 0.155, 0.7651, 0.1813, 0.7682, 0.1773, 0.7913, 0.1773, 0.7913, 0.1813, 0.7682, 0.2062, 0.7721, 0.201, 0.7951, 0.155, 0.7651, 0.1589, 0.7338, 0.1872, 0.7371, 0.1813, 0.7682, 0.1813, 0.7682, 0.1872, 0.7371, 0.2141, 0.7413, 0.2062, 0.7721, 0.1523, 0.7884, 0.1773, 0.7913, 0.1745, 0.809, 0.1503, 0.8062, 0.1503, 0.8062, 0.1745, 0.809, 0.172, 0.8235, 0.1486, 0.8208, 0.1773, 0.7913, 0.201, 0.7951, 0.1975, 0.8126, 0.1745, 0.809, 0.1745, 0.809, 0.1975, 0.8126, 0.1942, 0.827, 0.172, 0.8235, 0.2419, 0.8046, 0.237, 0.8219, 0.2185, 0.8169, 0.2228, 0.7996, 0.2228, 0.7996, 0.2185, 0.8169, 0.1975, 0.8126, 0.201, 0.7951, 0.237, 0.8219, 0.2325, 0.836, 0.2145, 0.8312, 0.2185, 0.8169, 0.2185, 0.8169, 0.2145, 0.8312, 0.1942, 0.827, 0.1975, 0.8126, 0.2419, 0.8046, 0.2228, 0.7996, 0.229, 0.7768, 0.2491, 0.7821, 0.2491, 0.7821, 0.229, 0.7768, 0.2388, 0.7464, 0.2605, 0.7521, 0.2228, 0.7996, 0.201, 0.7951, 0.2062, 0.7721, 0.229, 0.7768, 0.229, 0.7768, 0.2062, 0.7721, 0.2141, 0.7413, 0.2388, 0.7464, 0.1496, 0.4469, 0.1368, 0.4281, 0.1568, 0.4235, 0.1687, 0.4424, 0.1687, 0.4424, 0.1568, 0.4235, 0.1791, 0.4175, 0.1899, 0.4368, 0.2491, 0.7821, 0.2605, 0.7521, 0.2786, 0.7584, 0.2659, 0.7879, 0.1568, 0.4235, 0.1398, 0.3991, 0.1639, 0.3927, 0.1791, 0.4175, 0.1496, 0.4469, 0.1687, 0.4424, 0.1773, 0.4573, 0.1589, 0.4615, 0.1589, 0.4615, 0.1773, 0.4573, 0.1848, 0.4691, 0.167, 0.4733, 0.1687, 0.4424, 0.1899, 0.4368, 0.1979, 0.4518, 0.1773, 0.4573, 0.1773, 0.4573, 0.1979, 0.4518, 0.2047, 0.4639, 0.1848, 0.4691, 0.7308, 0.7918, 0.7395, 0.8051, 0.7229, 0.8137, 0.7133, 0.8027, 0.7133, 0.8027, 0.7229, 0.8137, 0.7088, 0.8243, 0.6982, 0.8161, 0.7395, 0.8051, 0.7513, 0.8237, 0.7334, 0.8294, 0.7229, 0.8137, 0.7229, 0.8137, 0.7334, 0.8294, 0.7197, 0.8327, 0.7088, 0.8243, 0.7308, 0.7918, 0.7133, 0.8027, 0.7059, 0.7948, 0.7245, 0.7826, 0.2264, 0.8492, 0.2094, 0.8447, 0.2145, 0.8312, 0.2325, 0.836, 0.2023, 0.8567, 0.1849, 0.8529, 0.1901, 0.8407, 0.2094, 0.8447, 0.2094, 0.8447, 0.1901, 0.8407, 0.1942, 0.827, 0.2145, 0.8312, 0.7308, 0.7918, 0.7245, 0.7826, 0.745, 0.7735, 0.7496, 0.7829, 0.7496, 0.7829, 0.745, 0.7735, 0.7668, 0.7679, 0.7694, 0.7773, 0.2264, 0.8492, 0.2325, 0.836, 0.2475, 0.8411, 0.2406, 0.8541, 0.193, 0.4793, 0.1848, 0.4691, 0.2047, 0.4639, 0.2119, 0.4743, 0.7308, 0.7918, 0.7496, 0.7829, 0.7557, 0.7959, 0.7395, 0.8051, 0.7395, 0.8051, 0.7557, 0.7959, 0.7654, 0.812, 0.7513, 0.8237, 0.7496, 0.7829, 0.7694, 0.7773, 0.7723, 0.7897, 0.7557, 0.7959, 0.7557, 0.7959, 0.7723, 0.7897, 0.7751, 0.8025, 0.7654, 0.812, 0.6784, 0.8504, 0.6942, 0.8559, 0.6873, 0.8724, 0.6725, 0.8692, 0.6725, 0.8692, 0.6873, 0.8724, 0.6838, 0.8889, 0.6701, 0.8885, 0.6942, 0.8559, 0.7159, 0.8633, 0.7061, 0.8784, 0.6873, 0.8724, 0.6873, 0.8724, 0.7061, 0.8784, 0.6978, 0.8891, 0.6838, 0.8889, 0.1446, 0.8479, 0.1237, 0.846, 0.1241, 0.833, 0.1467, 0.8348, 0.1467, 0.8348, 0.1241, 0.833, 0.1248, 0.8189, 0.1486, 0.8208, 0.1237, 0.846, 0.1032, 0.8449, 0.1018, 0.8321, 0.1241, 0.833, 0.1241, 0.833, 0.1018, 0.8321, 0.1013, 0.818, 0.1248, 0.8189, 0.1446, 0.8479, 0.1467, 0.8348, 0.169, 0.8374, 0.1653, 0.85, 0.1653, 0.85, 0.169, 0.8374, 0.1901, 0.8407, 0.1849, 0.8529, 0.1467, 0.8348, 0.1486, 0.8208, 0.172, 0.8235, 0.169, 0.8374, 0.169, 0.8374, 0.172, 0.8235, 0.1942, 0.827, 0.1901, 0.8407, 0.6784, 0.8504, 0.6868, 0.8323, 0.7003, 0.8391, 0.6942, 0.8559, 0.6942, 0.8559, 0.7003, 0.8391, 0.7187, 0.8459, 0.7159, 0.8633, 0.6868, 0.8323, 0.6982, 0.8161, 0.7088, 0.8243, 0.7003, 0.8391, 0.7003, 0.8391, 0.7088, 0.8243, 0.7197, 0.8327, 0.7187, 0.8459, 0.6784, 0.9266, 0.6942, 0.9219, 0.7003, 0.9386, 0.6868, 0.9446, 0.6868, 0.9446, 0.7003, 0.9386, 0.7088, 0.9533, 0.6982, 0.9607, 0.6942, 0.9219, 0.7159, 0.9149, 0.7187, 0.9323, 0.7003, 0.9386, 0.7003, 0.9386, 0.7187, 0.9323, 0.7197, 0.9453, 0.7088, 0.9533, 0.06562, 0.8463, 0.04896, 0.8478, 0.04299, 0.8349, 0.06064, 0.8331, 0.06064, 0.8331, 0.04299, 0.8349, 0.03933, 0.8209, 0.05792, 0.819, 0.6017, 0.4546, 0.5862, 0.4515, 0.5917, 0.4391, 0.6091, 0.4423, 0.6091, 0.4423, 0.5917, 0.4391, 0.5957, 0.4253, 0.6139, 0.4286, 0.06562, 0.8463, 0.06064, 0.8331, 0.08043, 0.8322, 0.08374, 0.8452, 0.08374, 0.8452, 0.08043, 0.8322, 0.1018, 0.8321, 0.1032, 0.8449, 0.06064, 0.8331, 0.05792, 0.819, 0.07876, 0.818, 0.08043, 0.8322, 0.08043, 0.8322, 0.07876, 0.818, 0.1013, 0.818, 0.1018, 0.8321, 0.6784, 0.9266, 0.6725, 0.9078, 0.6873, 0.9053, 0.6942, 0.9219, 0.6942, 0.9219, 0.6873, 0.9053, 0.7061, 0.8998, 0.7159, 0.9149, 0.6725, 0.9078, 0.6701, 0.8885, 0.6838, 0.8889, 0.6873, 0.9053, 0.6873, 0.9053, 0.6838, 0.8889, 0.6978, 0.8891, 0.7061, 0.8998, 0.7308, 0.9848, 0.7395, 0.9723, 0.7557, 0.9813, 0.7496, 0.9935, 0.7496, 0.9935, 0.7557, 0.9813, 0.7723, 0.9874, 0.7694, 0.9989, 0.7395, 0.9723, 0.7513, 0.9543, 0.7654, 0.9658, 0.7557, 0.9813, 0.7557, 0.9813, 0.7654, 0.9658, 0.7751, 0.975, 0.7723, 0.9874, 0.548, 0.4482, 0.5273, 0.4472, 0.5284, 0.4342, 0.5507, 0.435, 0.5507, 0.435, 0.5284, 0.4342, 0.529, 0.4201, 0.5525, 0.421, 0.5273, 0.4472, 0.5066, 0.4469, 0.5057, 0.4342, 0.5284, 0.4342, 0.5284, 0.4342, 0.5057, 0.4342, 0.5051, 0.4201, 0.529, 0.4201, 0.548, 0.4482, 0.5507, 0.435, 0.5721, 0.4367, 0.5679, 0.4495, 0.5679, 0.4495, 0.5721, 0.4367, 0.5917, 0.4391, 0.5862, 0.4515, 0.5507, 0.435, 0.5525, 0.421, 0.575, 0.4228, 0.5721, 0.4367, 0.5721, 0.4367, 0.575, 0.4228, 0.5957, 0.4253, 0.5917, 0.4391, 0.7308, 0.9848, 0.7133, 0.974, 0.7229, 0.9637, 0.7395, 0.9723, 0.7395, 0.9723, 0.7229, 0.9637, 0.7334, 0.9486, 0.7513, 0.9543, 0.7133, 0.974, 0.6982, 0.9607, 0.7088, 0.9533, 0.7229, 0.9637, 0.7229, 0.9637, 0.7088, 0.9533, 0.7197, 0.9453, 0.7334, 0.9486, 0.811, 0.9977, 0.8089, 0.9835, 0.8276, 0.9806, 0.8313, 0.993, 0.8313, 0.993, 0.8276, 0.9806, 0.8445, 0.9752, 0.8503, 0.9852, 0.8089, 0.9835, 0.8056, 0.9631, 0.8243, 0.9633, 0.8276, 0.9806, 0.8276, 0.9806, 0.8243, 0.9633, 0.8381, 0.9644, 0.8445, 0.9752, 0.4666, 0.4498, 0.4481, 0.4519, 0.4424, 0.4393, 0.4621, 0.4368, 0.4621, 0.4368, 0.4424, 0.4393, 0.4384, 0.4255, 0.4591, 0.4229, 0.4481, 0.4519, 0.4319, 0.4546, 0.425, 0.4425, 0.4424, 0.4393, 0.4424, 0.4393, 0.425, 0.4425, 0.4201, 0.4288, 0.4384, 0.4255, 0.4666, 0.4498, 0.4621, 0.4368, 0.4834, 0.4351, 0.4862, 0.448, 0.4862, 0.448, 0.4834, 0.4351, 0.5057, 0.4342, 0.5066, 0.4469, 0.4621, 0.4368, 0.4591, 0.4229, 0.4816, 0.4211, 0.4834, 0.4351, 0.4834, 0.4351, 0.4816, 0.4211, 0.5051, 0.4201, 0.5057, 0.4342, 0.811, 0.9977, 0.7901, 1.0, 0.7903, 0.9869, 0.8089, 0.9835, 0.8089, 0.9835, 0.7903, 0.9869, 0.7879, 0.9694, 0.8056, 0.9631, 0.7901, 1.0, 0.7694, 0.9989, 0.7723, 0.9874, 0.7903, 0.9869, 0.7903, 0.9869, 0.7723, 0.9874, 0.7751, 0.975, 0.7879, 0.9694, 0.5511, 0.8128, 0.5416, 0.8267, 0.5264, 0.8203, 0.5333, 0.8067, 0.5333, 0.8067, 0.5264, 0.8203, 0.5104, 0.8154, 0.5141, 0.8023, 0.87, 0.9503, 0.8533, 0.9371, 0.8679, 0.9259, 0.8824, 0.9368, 0.8824, 0.9368, 0.8679, 0.9259, 0.8792, 0.9183, 0.8917, 0.9224, 0.5511, 0.8128, 0.5333, 0.8067, 0.5381, 0.7929, 0.5576, 0.7991, 0.5576, 0.7991, 0.5381, 0.7929, 0.5414, 0.7789, 0.5619, 0.7855, 0.5333, 0.8067, 0.5141, 0.8023, 0.517, 0.7885, 0.5381, 0.7929, 0.5381, 0.7929, 0.517, 0.7885, 0.5191, 0.7743, 0.5414, 0.7789, 0.5511, 0.8128, 0.5576, 0.7991, 0.5748, 0.8068, 0.5674, 0.8197, 0.5674, 0.8197, 0.5748, 0.8068, 0.5892, 0.8159, 0.581, 0.8277, 0.5576, 0.7991, 0.5619, 0.7855, 0.5801, 0.7936, 0.5748, 0.8068, 0.5748, 0.8068, 0.5801, 0.7936, 0.5952, 0.8031, 0.5892, 0.8159, 0.5511, 0.8128, 0.5674, 0.8197, 0.5572, 0.832, 0.5416, 0.8267, 0.87, 0.9503, 0.858, 0.9641, 0.8441, 0.9525, 0.8533, 0.9371, 0.867, 0.9736, 0.8503, 0.9852, 0.8445, 0.9752, 0.858, 0.9641, 0.858, 0.9641, 0.8445, 0.9752, 0.8381, 0.9644, 0.8441, 0.9525, 0.4725, 0.8003, 0.4735, 0.8159, 0.4546, 0.8157, 0.4517, 0.8013, 0.4517, 0.8013, 0.4546, 0.8157, 0.437, 0.8169, 0.4319, 0.804, 0.8941, 0.8881, 0.8722, 0.8885, 0.8757, 0.8712, 0.8944, 0.8704, 0.8944, 0.8704, 0.8757, 0.8712, 0.8792, 0.8584, 0.8917, 0.8537, 0.4725, 0.8003, 0.4517, 0.8013, 0.4496, 0.7869, 0.472, 0.7855, 0.472, 0.7855, 0.4496, 0.7869, 0.4482, 0.7726, 0.4718, 0.7711, 0.4517, 0.8013, 0.4319, 0.804, 0.4282, 0.7903, 0.4496, 0.7869, 0.4496, 0.7869, 0.4282, 0.7903, 0.4256, 0.7762, 0.4482, 0.7726, 0.4725, 0.8003, 0.472, 0.7855, 0.4947, 0.786, 0.4936, 0.8004, 0.4936, 0.8004, 0.4947, 0.786, 0.517, 0.7885, 0.5141, 0.8023, 0.472, 0.7855, 0.4718, 0.7711, 0.4957, 0.7717, 0.4947, 0.786, 0.4947, 0.786, 0.4957, 0.7717, 0.5191, 0.7743, 0.517, 0.7885, 0.4725, 0.8003, 0.4936, 0.8004, 0.4924, 0.8149, 0.4735, 0.8159, 0.8941, 0.8881, 0.8944, 0.9058, 0.8757, 0.9058, 0.8722, 0.8885, 0.4936, 0.8004, 0.5141, 0.8023, 0.5104, 0.8154, 0.4924, 0.8149, 0.8944, 0.9058, 0.8917, 0.9224, 0.8792, 0.9183, 0.8757, 0.9058, 0.8815, 0.8161, 0.87, 0.8262, 0.858, 0.8124, 0.867, 0.8019, 0.867, 0.8019, 0.858, 0.8124, 0.8445, 0.8013, 0.8503, 0.7904, 0.87, 0.8262, 0.8533, 0.8401, 0.8441, 0.8247, 0.858, 0.8124, 0.858, 0.8124, 0.8441, 0.8247, 0.8381, 0.8127, 0.8445, 0.8013, 0.3981, 0.8159, 0.3839, 0.8234, 0.376, 0.8109, 0.3909, 0.8025, 0.3909, 0.8025, 0.376, 0.8109, 0.3707, 0.7979, 0.3863, 0.7891, 0.3839, 0.8234, 0.3728, 0.832, 0.3643, 0.8205, 0.376, 0.8109, 0.3152, 0.4391, 0.2956, 0.4468, 0.2928, 0.4349, 0.3135, 0.4268, 0.3981, 0.8159, 0.3909, 0.8025, 0.4084, 0.7956, 0.414, 0.8092, 0.414, 0.8092, 0.4084, 0.7956, 0.4282, 0.7903, 0.4319, 0.804, 0.3909, 0.8025, 0.3863, 0.7891, 0.4048, 0.7817, 0.4084, 0.7956, 0.4084, 0.7956, 0.4048, 0.7817, 0.4256, 0.7762, 0.4282, 0.7903, 0.8815, 0.8161, 0.8939, 0.8318, 0.8824, 0.8395, 0.87, 0.8262, 0.87, 0.8262, 0.8824, 0.8395, 0.8679, 0.8511, 0.8533, 0.8401, 0.414, 0.8092, 0.4319, 0.804, 0.437, 0.8169, 0.4224, 0.8224, 0.8824, 0.8395, 0.8917, 0.8537, 0.8792, 0.8584, 0.8679, 0.8511, 0.811, 0.7782, 0.8089, 0.7934, 0.7903, 0.79, 0.7901, 0.7761, 0.7901, 0.7761, 0.7903, 0.79, 0.7723, 0.7897, 0.7694, 0.7773, 0.8089, 0.7934, 0.8056, 0.8145, 0.7879, 0.8082, 0.7903, 0.79, 0.7903, 0.79, 0.7879, 0.8082, 0.7751, 0.8025, 0.7723, 0.7897, 0.811, 0.7782, 0.7901, 0.7761, 0.7893, 0.766, 0.8119, 0.7678, 0.2534, 0.4616, 0.2322, 0.4683, 0.2261, 0.4576, 0.2484, 0.4505, 0.7901, 0.7761, 0.7694, 0.7773, 0.7668, 0.7679, 0.7893, 0.766, 0.2322, 0.4683, 0.2119, 0.4743, 0.2047, 0.4639, 0.2261, 0.4576, 0.811, 0.7782, 0.8119, 0.7678, 0.8337, 0.7732, 0.8313, 0.7827, 0.2777, 0.4638, 0.2747, 0.4543, 0.2956, 0.4468, 0.2968, 0.4567, 0.2534, 0.4616, 0.2484, 0.4505, 0.2709, 0.4428, 0.2747, 0.4543, 0.2747, 0.4543, 0.2709, 0.4428, 0.2928, 0.4349, 0.2956, 0.4468, 0.811, 0.7782, 0.8313, 0.7827, 0.8276, 0.7961, 0.8089, 0.7934, 0.8089, 0.7934, 0.8276, 0.7961, 0.8243, 0.8141, 0.8056, 0.8145, 0.8313, 0.7827, 0.8503, 0.7904, 0.8445, 0.8013, 0.8276, 0.7961, 0.8276, 0.7961, 0.8445, 0.8013, 0.8381, 0.8127, 0.8243, 0.8141])
me_cylinder_001.use_remesh_preserve_volume = False
me_cylinder_001.use_remesh_preserve_attributes = False
me_cylinder_001.use_mirror_vertex_groups = False
me_cylinder_001.update()
me_plane = bpy.data.meshes.new('Plane')
me_plane.from_pydata([(-1.0, -1.0, 0.0), (1.0, -1.0, 0.0), (-1.0, 2.504, 1.136e-07), (1.0, 2.504, 1.136e-07)], [], [(0, 1, 3, 2)])
me_plane.use_remesh_preserve_volume = False
me_plane.use_remesh_preserve_attributes = False
me_plane.use_mirror_vertex_groups = False
me_plane.update()
me_cylinder = bpy.data.meshes.new('Cylinder')
me_cylinder.from_pydata([(0.0, 1.0, 0.1365), (0.0, 1.0, 1.722), (0.6428, 0.766, 0.1365), (0.6428, 0.766, 1.722), (0.9848, 0.1736, 0.1365), (0.9848, 0.1736, 1.722), (0.866, -0.5, 0.1365), (0.866, -0.5, 1.722), (0.342, -0.9397, 0.1365), (0.342, -0.9397, 1.722), (-0.342, -0.9397, 0.1365), (-0.342, -0.9397, 1.722), (-0.866, -0.5, 0.1365), (-0.866, -0.5, 1.722), (-0.9848, 0.1736, 0.1365), (-0.9848, 0.1736, 1.722), (-0.6428, 0.766, 0.1365), (-0.6428, 0.766, 1.722), (-4.957e-08, 0.1651, -0.355), (0.1061, 0.1265, -0.355), (0.1626, 0.02867, -0.355), (0.143, -0.08256, -0.355), (0.05647, -0.1552, -0.355), (-0.05647, -0.1552, -0.355), (-0.143, -0.08256, -0.355), (-0.1626, 0.02867, -0.355), (-0.1061, 0.1265, -0.355), (0.6173, 0.7356, 1.714), (-1.837e-09, 0.9603, 1.714), (0.9457, 0.1667, 1.714), (0.8316, -0.4801, 1.714), (0.3284, -0.9024, 1.714), (-0.3284, -0.9024, 1.714), (-0.8316, -0.4801, 1.714), (-0.9457, 0.1667, 1.714), (-0.6173, 0.7356, 1.714), (0.6173, 0.7356, 1.931), (2.078e-08, 0.9603, 1.931), (0.9457, 0.1667, 1.931), (0.8316, -0.4801, 1.931), (0.3284, -0.9024, 1.931), (-0.3284, -0.9024, 1.931), (-0.8316, -0.4801, 1.931), (-0.9457, 0.1667, 1.931), (-0.6173, 0.7356, 1.931), (0.6552, 0.7809, 1.923), (2.807e-08, 1.019, 1.923), (1.004, 0.177, 1.923), (0.8828, -0.5097, 1.923), (0.3486, -0.9579, 1.923), (-0.3486, -0.9579, 1.923), (-0.8828, -0.5097, 1.923), (-1.004, 0.177, 1.923), (-0.6552, 0.7809, 1.923), (0.6925, 0.8253, 2.014), (3.652e-08, 1.077, 2.014), (1.061, 0.1871, 2.014), (0.933, -0.5387, 2.014), (0.3685, -1.012, 2.014), (-0.3685, -1.012, 2.014), (-0.933, -0.5387, 2.014), (-1.061, 0.1871, 2.014), (-0.6925, 0.8253, 2.014)], [], [(0, 1, 3, 2), (2, 3, 5, 4), (4, 5, 7, 6), (6, 7, 9, 8), (8, 9, 11, 10), (10, 11, 13, 12), (12, 13, 15, 14), (1, 17, 35, 28), (14, 15, 17, 16), (16, 17, 1, 0), (10, 12, 24, 23), (18, 19, 20, 21, 22, 23, 24, 25, 26), (8, 10, 23, 22), (6, 8, 22, 21), (0, 2, 19, 18), (4, 6, 21, 20), (2, 4, 20, 19), (16, 0, 18, 26), (14, 16, 26, 25), (12, 14, 25, 24), (33, 32, 41, 42), (17, 15, 34, 35), (15, 13, 33, 34), (13, 11, 32, 33), (11, 9, 31, 32), (9, 7, 30, 31), (3, 1, 28, 27), (7, 5, 29, 30), (5, 3, 27, 29), (41, 40, 49, 50), (30, 29, 38, 39), (34, 33, 42, 43), (31, 30, 39, 40), (27, 28, 37, 36), (35, 34, 43, 44), (32, 31, 40, 41), (29, 27, 36, 38), (28, 35, 44, 37), (49, 48, 57, 58), (38, 36, 45, 47), (37, 44, 53, 46), (42, 41, 50, 51), (39, 38, 47, 48), (43, 42, 51, 52), (40, 39, 48, 49), (36, 37, 46, 45), (44, 43, 52, 53), (54, 55, 62, 61, 60, 59, 58, 57, 56), (45, 46, 55, 54), (53, 52, 61, 62), (50, 49, 58, 59), (47, 45, 54, 56), (46, 53, 62, 55), (51, 50, 59, 60), (48, 47, 56, 57), (52, 51, 60, 61)])
me_cylinder.use_remesh_preserve_volume = False
me_cylinder.use_remesh_preserve_attributes = False
me_cylinder.use_mirror_vertex_groups = False
me_cylinder.update()

# ---- objects
ob_cylinder_001 = bpy.data.objects.new('Cylinder.001', me_cylinder_001)
ob_plane = bpy.data.objects.new('Plane', me_plane)
ob_cylinder = bpy.data.objects.new('Cylinder', me_cylinder)

# ---- transforms, parenting, visibility, modifiers, constraints
ob_cylinder_001.location = (0.0, 0.0, 2.809)
ob_cylinder_001.lineart.crease_threshold = 0.0
ob_plane.location = (0.0, 0.0, 2.826)
ob_plane.rotation_euler = (1.571, -0.0, 0.0)
ob_plane.scale = (0.4574, 0.4574, 0.4574)
ob_plane.lineart.crease_threshold = 0.0
ob_cylinder.location = (0.0, 0.0, 0.0)
ob_cylinder.scale = (0.8606, 0.8606, 0.8606)
ob_cylinder.lineart.crease_threshold = 0.0

# ---- collection membership
col_collection_1.objects.link(ob_cylinder_001)
col_collection_1.objects.link(ob_plane)
col_collection_1.objects.link(ob_cylinder)

# ---- scene / render settings (as saved in the file)
scene.frame_start = 1; scene.frame_end = 250; scene.frame_set(1)
scene.render.engine = 'BLENDER_EEVEE_NEXT'
scene.render.resolution_percentage = 50
scene.render.dither_intensity = 0.0
scene.cycles.use_denoising = False
scene.cycles.samples = 128
scene.cycles.sampling_pattern = 'TABULATED_SOBOL'
scene.cycles.light_sampling_threshold = 0.0
scene.cycles.use_adaptive_sampling = False
scene.cycles.use_light_tree = False
scene.cycles.blur_glossy = 0.0
scene.cycles.sample_clamp_indirect = 0.0
scene.view_settings.view_transform = 'Standard'
bpy.context.view_layer.update()

# ---- added for rendering (the .blend has no active camera and no usable light): camera, sun
cam_auto = bpy.data.cameras.new('AutoCamera')
cam_auto.lens = 50.0
cam_auto.sensor_width = 36.0
cam_auto.clip_end = 1000.0
ob_auto_camera = bpy.data.objects.new('AutoCamera', cam_auto)
scene.collection.objects.link(ob_auto_camera)
ob_auto_camera.location = (8.65232, -10.3817, 10.2786)
ob_auto_camera.rotation_euler = (1.09748, -7.21219e-08, 0.694738)
scene.camera = ob_auto_camera
light_auto_sun = bpy.data.lights.new('AutoSun', 'SUN')
light_auto_sun.energy = 3.0
light_auto_sun.angle = 0.0523599
ob_auto_sun = bpy.data.objects.new('AutoSun', light_auto_sun)
scene.collection.objects.link(ob_auto_sun)
ob_auto_sun.rotation_euler = (0.872665, 0.174533, 0.523599)
bpy.context.view_layer.update()
